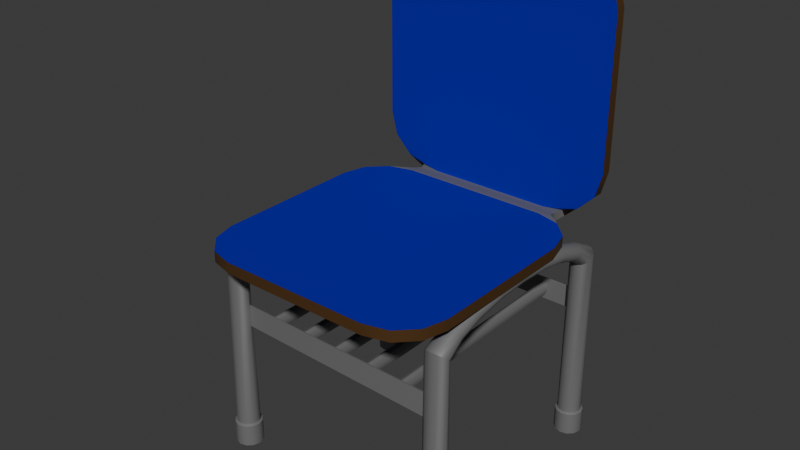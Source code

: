 # Source: silla_blender.blend  (saved by Blender 4.2.66; exported with 4.5.12 LTS)
import bpy
from mathutils import Matrix  # noqa: F401  (used for matrix-valued properties, if any)

bpy.ops.wm.read_factory_settings(use_empty=True)
scene = bpy.context.scene
scene.name = 'Scene'

# ---- collections
col_collection = bpy.data.collections.new('Collection'); scene.collection.children.link(col_collection)

# ---- materials (node trees are filled in below, after node groups)
mat_metal = bpy.data.materials.new('Metal')
mat_madera_pintada = bpy.data.materials.new('Madera pintada')
mat_madera = bpy.data.materials.new('Madera')

# ---- node groups
ng_smooth_by_angle = bpy.data.node_groups.new('Smooth by Angle', 'GeometryNodeTree')
_s = ng_smooth_by_angle.interface.new_socket(name='Mesh', in_out='OUTPUT', socket_type='NodeSocketGeometry')
_s = ng_smooth_by_angle.interface.new_socket(name='Mesh', in_out='INPUT', socket_type='NodeSocketGeometry')
_s = ng_smooth_by_angle.interface.new_socket(name='Angle', in_out='INPUT', socket_type='NodeSocketFloat')
_s.subtype = 'ANGLE'
_s.default_value = 0.5236
_s.min_value = 0.0
_s.max_value = 3.142
_s.description = 'Maximum face angle for smooth edges'
_s = ng_smooth_by_angle.interface.new_socket(name='Ignore Sharpness', in_out='INPUT', socket_type='NodeSocketBool')
_s.force_non_field = True
ng_smooth_by_angle.description = 'Set the sharpness of mesh edges based on the angle between the neighboring faces'
ng_smooth_by_angle.is_modifier = True
_N = ng_smooth_by_angle.nodes; _L = ng_smooth_by_angle.links
n0 = _N.new('GeometryNodeSetShadeSmooth'); n0.name = 'Set Shade Smooth'; n0.location = (120, -80)
n0.domain = 'EDGE'
n1 = _N.new('GeometryNodeSetShadeSmooth'); n1.name = 'Set Shade Smooth.001'; n1.location = (300, -80)
n2 = _N.new('NodeGroupOutput'); n2.name = 'Group Output'; n2.location = (480, -80)
n3 = _N.new('GeometryNodeInputMeshEdgeAngle'); n3.name = 'Edge Angle'; n3.location = (-440, -240)
n4 = _N.new('NodeGroupInput'); n4.name = 'Group Input'; n4.location = (-80, -80)
n5 = _N.new('GeometryNodeInputEdgeSmooth'); n5.name = 'Is Edge Smooth'; n5.location = (-260, -120)
n6 = _N.new('GeometryNodeInputShadeSmooth'); n6.name = 'Is Shade Smooth'; n6.location = (-440, -397)
n7 = _N.new('FunctionNodeCompare'); n7.name = 'Compare'; n7.location = (-260, -260)
n7.operation = 'LESS_EQUAL'
n7.inputs[6].default_value = (0.0, 0.0, 0.0, 0.0)
n7.inputs[7].default_value = (0.0, 0.0, 0.0, 0.0)
n8 = _N.new('FunctionNodeBooleanMath'); n8.name = 'Boolean Math.001'; n8.location = (-80, -260)
n9 = _N.new('NodeGroupInput'); n9.name = 'Group Input.001'; n9.location = (-440, -329)
n10 = _N.new('NodeGroupInput'); n10.name = 'Group Input.002'; n10.location = (-259, -189)
n11 = _N.new('FunctionNodeBooleanMath'); n11.name = 'Boolean Math'; n11.location = (-80, -149)
n11.operation = 'OR'
n12 = _N.new('FunctionNodeBooleanMath'); n12.name = 'Boolean Math.002'; n12.location = (-260, -380)
n12.operation = 'OR'
n13 = _N.new('NodeGroupInput'); n13.name = 'Group Input.003'; n13.location = (-440, -460)
_L.new(n3.outputs[0], n7.inputs[0])
_L.new(n1.outputs[0], n2.inputs[0])
_L.new(n9.outputs[1], n7.inputs[1])
_L.new(n7.outputs[0], n8.inputs[0])
_L.new(n4.outputs[0], n0.inputs[0])
_L.new(n0.outputs[0], n1.inputs[0])
_L.new(n8.outputs[0], n0.inputs[2])
_L.new(n10.outputs[2], n11.inputs[1])
_L.new(n5.outputs[0], n11.inputs[0])
_L.new(n11.outputs[0], n0.inputs[1])
_L.new(n13.outputs[2], n12.inputs[1])
_L.new(n6.outputs[0], n12.inputs[0])
_L.new(n12.outputs[0], n8.inputs[1])
n2.is_active_output = True

# ---- material node trees
mat_metal.use_nodes = True; mat_metal.node_tree.nodes.clear()
_N = mat_metal.node_tree.nodes; _L = mat_metal.node_tree.links
n0 = _N.new('ShaderNodeBsdfPrincipled'); n0.name = 'Principled BSDF'; n0.location = (10, 300)
n0.inputs[0].default_value = (0.2301, 0.2301, 0.2301, 1.0)
n0.inputs[1].default_value = 0.3333
n1 = _N.new('ShaderNodeOutputMaterial'); n1.name = 'Material Output'; n1.location = (300, 300)
_L.new(n0.outputs[0], n1.inputs[0])
n1.is_active_output = True
mat_madera_pintada.use_nodes = True; mat_madera_pintada.node_tree.nodes.clear()
_N = mat_madera_pintada.node_tree.nodes; _L = mat_madera_pintada.node_tree.links
n0 = _N.new('ShaderNodeBsdfPrincipled'); n0.name = 'Principled BSDF'; n0.location = (10, 300)
n0.inputs[0].default_value = (0.004665, 0.002981, 0.3771, 1.0)
n1 = _N.new('ShaderNodeOutputMaterial'); n1.name = 'Material Output'; n1.location = (300, 300)
_L.new(n0.outputs[0], n1.inputs[0])
n1.is_active_output = True
mat_madera.use_nodes = True; mat_madera.node_tree.nodes.clear()
_N = mat_madera.node_tree.nodes; _L = mat_madera.node_tree.links
n0 = _N.new('ShaderNodeBsdfPrincipled'); n0.name = 'Principled BSDF'; n0.location = (10, 300)
n0.inputs[0].default_value = (0.07666, 0.03464, 0.008416, 1.0)
n1 = _N.new('ShaderNodeOutputMaterial'); n1.name = 'Material Output'; n1.location = (300, 300)
_L.new(n0.outputs[0], n1.inputs[0])
n1.is_active_output = True

# ---- world
world_world = bpy.data.worlds.new('World'); scene.world = world_world
world_world.use_nodes = True; world_world.node_tree.nodes.clear()
_N = world_world.node_tree.nodes; _L = world_world.node_tree.links
n0 = _N.new('ShaderNodeOutputWorld'); n0.name = 'World Output'; n0.location = (300, 300)
n1 = _N.new('ShaderNodeBackground'); n1.name = 'Background'; n1.location = (10, 300)
n1.inputs[0].default_value = (0.05088, 0.05088, 0.05088, 1.0)
_L.new(n1.outputs[0], n0.inputs[0])
n0.is_active_output = True
world_world.color = (0.05088, 0.05088, 0.05088)
world_world.sun_shadow_jitter_overblur = 0.0

# ---- meshes
me_cube_001 = bpy.data.meshes.new('Cube.001')
me_cube_001.from_pydata([(0.7133, -2.155, 9.226), (0.1118, -2.155, 9.828), (1.535, -2.155, 9.006), (-0.1084, -2.155, 10.65), (0.1118, -1.78, 9.828), (0.7133, -1.78, 9.226), (-0.1084, -1.78, 10.65), (1.535, -1.78, 9.006), (1.535, -11.54, 8.791), (-0.1084, -9.893, 8.791), (0.7133, -11.32, 8.791), (0.1118, -10.71, 8.791), (-0.1084, -9.893, 9.167), (1.535, -11.54, 9.167), (0.1118, -10.71, 9.167), (0.7133, -11.32, 9.167), (-0.1084, -4.721, 8.791), (1.535, -3.077, 8.791), (0.1118, -3.899, 8.791), (0.7133, -3.298, 8.791), (1.535, -3.077, 9.167), (-0.1084, -4.721, 9.167), (0.7133, -3.298, 9.167), (0.1118, -3.899, 9.167), (8.35, -9.893, 8.791), (6.707, -11.54, 8.791), (8.13, -10.71, 8.791), (7.529, -11.32, 8.791), (6.707, -11.54, 9.167), (8.35, -9.893, 9.167), (7.529, -11.32, 9.167), (8.13, -10.71, 9.167), (6.707, -3.077, 8.791), (8.35, -4.721, 8.791), (7.529, -3.298, 8.791), (8.13, -3.899, 8.791), (8.35, -4.721, 9.167), (6.707, -3.077, 9.167), (8.13, -3.899, 9.167), (7.529, -3.298, 9.167), (-0.1084, -1.78, 15.82), (1.535, -1.78, 17.46), (0.1118, -1.78, 16.64), (0.7133, -1.78, 17.24), (1.535, -2.155, 17.46), (-0.1084, -2.155, 15.82), (0.7133, -2.155, 17.24), (0.1118, -2.155, 16.64), (8.35, -1.78, 10.65), (6.707, -1.78, 9.006), (8.13, -1.78, 9.828), (7.529, -1.78, 9.226), (6.707, -2.155, 9.006), (8.35, -2.155, 10.65), (7.529, -2.155, 9.226), (8.13, -2.155, 9.828), (6.707, -1.78, 17.46), (8.35, -1.78, 15.82), (7.529, -1.78, 17.24), (8.13, -1.78, 16.64), (8.35, -2.155, 15.82), (6.707, -2.155, 17.46), (8.13, -2.155, 16.64), (7.529, -2.155, 17.24), (1.961, -2.004, 8.676), (2.026, -2.369, 8.668), (1.961, -2.736, 8.76), (6.281, -2.004, 8.676), (6.215, -2.369, 8.668), (6.281, -2.736, 8.76), (6.968, -1.926, 8.725), (6.881, -2.369, 8.668), (6.968, -2.826, 8.779), (6.968, -2.093, 8.99), (6.881, -2.328, 8.969), (6.968, -2.761, 9.086), (6.281, -2.171, 8.941), (6.215, -2.328, 8.969), (6.281, -2.671, 9.067), (1.961, -2.171, 8.941), (2.026, -2.328, 8.969), (1.961, -2.671, 9.067), (1.274, -2.093, 8.99), (1.361, -2.328, 8.969), (1.274, -2.761, 9.086), (1.274, -2.826, 8.779), (1.361, -2.369, 8.668), (1.274, -1.926, 8.725), (0.0, -1.894, 1.078), (0.0, -1.894, 1.864), (0.2371, -1.957, 1.078), (0.2371, -1.957, 1.864), (0.4107, -2.131, 1.078), (0.4107, -2.131, 1.864), (0.4743, -2.368, 1.078), (0.4743, -2.368, 1.864), (0.4107, -2.605, 1.078), (0.4107, -2.605, 1.864), (0.2371, -2.779, 1.078), (0.2371, -2.779, 1.864), (0.0, -2.842, 1.078), (0.0, -2.842, 1.864), (-0.2371, -2.779, 1.078), (-0.2371, -2.779, 1.864), (-0.4107, -2.605, 1.078), (-0.4107, -2.605, 1.864), (-0.4743, -2.368, 1.078), (-0.4743, -2.368, 1.864), (-0.4107, -2.131, 1.078), (-0.4107, -2.131, 1.864), (-0.2371, -1.957, 1.078), (-0.2371, -1.957, 1.864), (0.1992, -2.023, 1.898), (0.0, -1.97, 1.898), (0.3587, -2.218, 5.699), (0.3846, -2.324, 5.699), (0.3449, -2.567, 1.898), (0.1992, -2.713, 1.898), (0.0, -2.766, 1.898), (-0.1992, -2.713, 1.898), (-0.3449, -2.567, 1.898), (-0.3983, -2.368, 1.898), (-0.3449, -2.169, 1.898), (-0.1992, -2.023, 1.898), (0.1992, -2.124, 8.042), (0.0, -2.086, 8.073), (0.3586, -2.266, 6.46), (0.3846, -2.324, 6.452), (0.3449, -2.509, 7.723), (0.1992, -2.612, 7.637), (0.0, -2.65, 7.606), (-0.1992, -2.612, 7.637), (-0.3449, -2.509, 7.723), (-0.3983, -2.368, 7.84), (-0.3449, -2.227, 7.956), (-0.1992, -2.124, 8.042), (0.0, -9.379, 1.078), (0.0, -9.379, 1.864), (0.2371, -9.443, 1.078), (0.2371, -9.443, 1.864), (0.4107, -9.617, 1.078), (0.4107, -9.617, 1.864), (0.4743, -9.854, 1.078), (0.4743, -9.854, 1.864), (0.4107, -10.09, 1.078), (0.4107, -10.09, 1.864), (0.2371, -10.26, 1.078), (0.2371, -10.26, 1.864), (0.0, -10.33, 1.078), (0.0, -10.33, 1.864), (-0.2371, -10.26, 1.078), (-0.2371, -10.26, 1.864), (-0.4107, -10.09, 1.078), (-0.4107, -10.09, 1.864), (-0.4743, -9.854, 1.078), (-0.4743, -9.854, 1.864), (-0.4107, -9.617, 1.078), (-0.4107, -9.617, 1.864), (-0.2371, -9.443, 1.078), (-0.2371, -9.443, 1.864), (0.1992, -9.509, 1.898), (0.0, -9.455, 1.898), (0.3589, -9.699, 5.688), (0.3843, -9.809, 5.688), (0.3449, -10.05, 1.898), (0.1992, -10.2, 1.898), (0.0, -10.25, 1.898), (-0.1992, -10.2, 1.898), (-0.3449, -10.05, 1.898), (-0.3983, -9.854, 1.898), (-0.3449, -9.654, 1.898), (-0.1992, -9.509, 1.898), (0.1992, -9.61, 7.637), (0.0, -9.572, 7.606), (0.3588, -9.757, 6.448), (0.3845, -9.809, 6.454), (0.3449, -9.994, 7.956), (0.1992, -10.1, 8.042), (0.0, -10.14, 8.073), (-0.1992, -10.1, 8.042), (-0.3449, -9.994, 7.956), (-0.3983, -9.854, 7.84), (-0.3449, -9.713, 7.723), (-0.1992, -9.61, 7.637), (-4.768e-07, -2.876, 8.48), (-4.768e-07, -3.846, 8.764), (-4.768e-07, -4.945, 8.93), (-4.768e-07, -6.111, 8.985), (-4.768e-07, -7.277, 8.93), (0.0, -8.376, 8.764), (0.0, -9.345, 8.48), (-0.1741, -2.898, 8.445), (-0.1664, -3.858, 8.728), (-0.1625, -4.95, 8.894), (-0.1613, -6.111, 8.949), (-0.1625, -7.271, 8.894), (-0.1664, -8.364, 8.728), (-0.1741, -9.324, 8.445), (-0.3016, -2.957, 8.352), (-0.2882, -3.89, 8.631), (-0.2815, -4.965, 8.796), (-0.2794, -6.111, 8.851), (-0.2815, -7.257, 8.796), (-0.2882, -8.331, 8.631), (-0.3016, -9.265, 8.352), (-0.3483, -3.037, 8.224), (-0.3328, -3.935, 8.498), (-0.325, -4.985, 8.662), (-0.3226, -6.111, 8.717), (-0.325, -7.237, 8.662), (-0.3328, -8.287, 8.498), (-0.3483, -9.185, 8.224), (-0.3016, -3.117, 8.095), (-0.2882, -3.979, 8.365), (-0.2815, -5.005, 8.529), (-0.2794, -6.111, 8.583), (-0.2815, -7.217, 8.529), (-0.2882, -8.243, 8.365), (-0.3016, -9.104, 8.095), (-0.1741, -3.176, 8.002), (-0.1664, -4.012, 8.268), (-0.1625, -5.019, 8.431), (-0.1613, -6.111, 8.486), (-0.1625, -7.203, 8.431), (-0.1664, -8.21, 8.268), (-0.1741, -9.046, 8.002), (0.0, -3.198, 7.967), (-4.768e-07, -4.023, 8.232), (-4.768e-07, -5.024, 8.395), (-4.768e-07, -6.111, 8.45), (0.0, -7.197, 8.395), (0.0, -8.198, 8.232), (0.0, -9.024, 7.967), (0.1741, -3.176, 8.002), (0.1664, -4.012, 8.268), (0.1625, -5.019, 8.431), (0.1613, -6.111, 8.486), (0.1625, -7.203, 8.431), (0.1664, -8.21, 8.268), (0.1741, -9.046, 8.002), (0.3016, -3.117, 8.095), (0.2882, -3.979, 8.365), (0.2815, -5.005, 8.529), (0.2794, -6.111, 8.583), (0.2815, -7.217, 8.529), (0.2882, -8.243, 8.365), (0.3016, -9.104, 8.095), (0.3483, -3.037, 8.224), (0.3328, -3.935, 8.498), (0.325, -4.985, 8.662), (0.3226, -6.111, 8.717), (0.325, -7.237, 8.662), (0.3328, -8.287, 8.498), (0.3483, -9.185, 8.224), (0.3016, -2.957, 8.352), (0.2882, -3.89, 8.631), (0.2815, -4.965, 8.796), (0.2794, -6.111, 8.851), (0.2815, -7.257, 8.796), (0.2882, -8.331, 8.631), (0.3016, -9.265, 8.352), (0.1741, -9.324, 8.445), (0.1664, -8.364, 8.728), (0.1625, -7.271, 8.894), (0.1613, -6.111, 8.949), (0.1625, -4.95, 8.894), (0.1664, -3.858, 8.728), (0.1741, -2.898, 8.445), (7.973, -1.894, 1.078), (7.973, -1.894, 1.864), (8.21, -1.957, 1.078), (8.21, -1.957, 1.864), (8.384, -2.131, 1.078), (8.384, -2.131, 1.864), (8.447, -2.368, 1.078), (8.447, -2.368, 1.864), (8.384, -2.605, 1.078), (8.384, -2.605, 1.864), (8.21, -2.779, 1.078), (8.21, -2.779, 1.864), (7.973, -2.842, 1.078), (7.973, -2.842, 1.864), (7.736, -2.779, 1.078), (7.736, -2.779, 1.864), (7.562, -2.605, 1.078), (7.562, -2.605, 1.864), (7.499, -2.368, 1.078), (7.499, -2.368, 1.864), (7.562, -2.131, 1.078), (7.562, -2.131, 1.864), (7.736, -1.957, 1.078), (7.736, -1.957, 1.864), (8.172, -2.023, 1.898), (7.973, -1.97, 1.898), (8.318, -2.169, 1.898), (8.371, -2.368, 1.898), (8.318, -2.567, 1.898), (8.172, -2.713, 1.898), (7.973, -2.766, 1.898), (7.774, -2.713, 1.898), (7.628, -2.567, 1.898), (7.588, -2.325, 5.7), (7.614, -2.217, 5.7), (7.774, -2.023, 1.898), (8.172, -2.124, 8.042), (7.973, -2.086, 8.073), (8.318, -2.227, 7.956), (8.371, -2.368, 7.84), (8.318, -2.509, 7.723), (8.172, -2.612, 7.637), (7.973, -2.65, 7.606), (7.774, -2.612, 7.637), (7.628, -2.509, 7.723), (7.588, -2.325, 6.459), (7.614, -2.265, 6.466), (7.774, -2.124, 8.042), (7.973, -9.379, 1.078), (7.973, -9.379, 1.864), (8.21, -9.443, 1.078), (8.21, -9.443, 1.864), (8.384, -9.617, 1.078), (8.384, -9.617, 1.864), (8.447, -9.854, 1.078), (8.447, -9.854, 1.864), (8.384, -10.09, 1.078), (8.384, -10.09, 1.864), (8.21, -10.26, 1.078), (8.21, -10.26, 1.864), (7.973, -10.33, 1.078), (7.973, -10.33, 1.864), (7.736, -10.26, 1.078), (7.736, -10.26, 1.864), (7.562, -10.09, 1.078), (7.562, -10.09, 1.864), (7.499, -9.854, 1.078), (7.499, -9.854, 1.864), (7.562, -9.617, 1.078), (7.562, -9.617, 1.864), (7.736, -9.443, 1.078), (7.736, -9.443, 1.864), (8.172, -9.509, 1.898), (7.973, -9.455, 1.898), (8.318, -9.654, 1.898), (8.371, -9.854, 1.898), (8.318, -10.05, 1.898), (8.172, -10.2, 1.898), (7.973, -10.25, 1.898), (7.774, -10.2, 1.898), (7.614, -10.01, 5.688), (7.588, -9.898, 5.688), (7.628, -9.654, 1.898), (7.774, -9.509, 1.898), (8.172, -9.61, 7.637), (7.973, -9.572, 7.606), (8.318, -9.713, 7.723), (8.371, -9.854, 7.84), (8.318, -9.994, 7.956), (8.172, -10.1, 8.042), (7.973, -10.14, 8.073), (7.774, -10.1, 8.042), (7.614, -9.951, 6.47), (7.588, -9.898, 6.464), (7.628, -9.713, 7.723), (7.774, -9.61, 7.637), (7.973, -2.876, 8.48), (7.973, -3.846, 8.764), (7.973, -4.945, 8.93), (7.973, -6.111, 8.985), (7.973, -7.277, 8.93), (7.973, -8.376, 8.764), (7.973, -9.345, 8.48), (7.799, -2.898, 8.445), (7.806, -3.858, 8.728), (7.81, -4.95, 8.894), (7.811, -6.111, 8.949), (7.81, -7.271, 8.894), (7.806, -8.364, 8.728), (7.799, -9.324, 8.445), (7.671, -2.957, 8.352), (7.685, -3.89, 8.631), (7.691, -4.965, 8.796), (7.693, -6.111, 8.851), (7.691, -7.257, 8.796), (7.685, -8.331, 8.631), (7.671, -9.265, 8.352), (7.625, -3.037, 8.224), (7.64, -3.935, 8.498), (7.648, -4.985, 8.662), (7.65, -6.111, 8.717), (7.648, -7.237, 8.662), (7.64, -8.287, 8.498), (7.625, -9.185, 8.224), (7.671, -3.117, 8.095), (7.685, -3.979, 8.365), (7.691, -5.005, 8.529), (7.693, -6.111, 8.583), (7.691, -7.217, 8.529), (7.685, -8.243, 8.365), (7.671, -9.104, 8.095), (7.799, -3.176, 8.002), (7.806, -4.012, 8.268), (7.81, -5.019, 8.431), (7.811, -6.111, 8.486), (7.81, -7.203, 8.431), (7.806, -8.21, 8.268), (7.799, -9.046, 8.002), (7.973, -3.198, 7.967), (7.973, -4.023, 8.232), (7.973, -5.024, 8.395), (7.973, -6.111, 8.45), (7.973, -7.197, 8.395), (7.973, -8.198, 8.232), (7.973, -9.024, 7.967), (8.147, -3.176, 8.002), (8.139, -4.012, 8.268), (8.135, -5.019, 8.431), (8.134, -6.111, 8.486), (8.135, -7.203, 8.431), (8.139, -8.21, 8.268), (8.147, -9.046, 8.002), (8.274, -3.117, 8.095), (8.261, -3.979, 8.365), (8.254, -5.005, 8.529), (8.252, -6.111, 8.583), (8.254, -7.217, 8.529), (8.261, -8.243, 8.365), (8.274, -9.104, 8.095), (8.321, -3.037, 8.224), (8.306, -3.935, 8.498), (8.298, -4.985, 8.662), (8.295, -6.111, 8.717), (8.298, -7.237, 8.662), (8.306, -8.287, 8.498), (8.321, -9.185, 8.224), (8.274, -2.957, 8.352), (8.261, -3.89, 8.631), (8.254, -4.965, 8.796), (8.252, -6.111, 8.851), (8.254, -7.257, 8.796), (8.261, -8.331, 8.631), (8.274, -9.265, 8.352), (8.147, -9.324, 8.445), (8.139, -8.364, 8.728), (8.135, -7.271, 8.894), (8.134, -6.111, 8.949), (8.135, -4.95, 8.894), (8.139, -3.858, 8.728), (8.147, -2.898, 8.445), (0.3226, -6.111, 8.717), (0.325, -7.237, 8.662), (0.2794, -6.111, 8.851), (0.2815, -7.257, 8.796), (7.706, -6.095, 8.584), (7.708, -7.201, 8.529), (7.749, -6.095, 8.718), (7.752, -7.221, 8.663), (7.749, -6.095, 8.718), (7.752, -7.221, 8.663), (7.706, -6.095, 8.852), (7.708, -7.241, 8.797), (0.2815, -5.005, 8.529), (0.2794, -6.111, 8.583), (0.325, -4.985, 8.662), (0.3226, -6.111, 8.717), (7.969, -5.001, 8.663), (7.966, -6.127, 8.718), (7.925, -4.981, 8.797), (7.923, -6.127, 8.852), (7.925, -5.021, 8.529), (7.923, -6.127, 8.584), (7.969, -5.001, 8.663), (7.966, -6.127, 8.718), (7.82, -7.164, 8.537), (7.826, -8.189, 8.374), (7.863, -7.184, 8.671), (7.871, -8.234, 8.507), (7.82, -7.204, 8.805), (7.826, -8.278, 8.64), (0.3983, -9.854, 1.898), (0.3449, -9.654, 1.898), (0.3983, -9.854, 7.84), (0.3449, -9.713, 7.723), (7.574, -9.854, 1.898), (7.628, -10.05, 1.898), (7.574, -9.854, 7.84), (7.628, -9.994, 7.956), (0.3983, -2.368, 1.898), (0.3449, -2.169, 1.898), (0.3983, -2.368, 7.84), (0.3449, -2.227, 7.956), (7.628, -2.169, 1.898), (7.574, -2.368, 1.898), (7.628, -2.227, 7.956), (7.574, -2.368, 7.84), (6.955, -2.265, 6.466), (6.295, -2.265, 6.465), (5.635, -2.265, 6.465), (4.976, -2.265, 6.464), (4.316, -2.265, 6.463), (3.657, -2.265, 6.463), (2.997, -2.265, 6.462), (2.337, -2.265, 6.461), (1.678, -2.265, 6.461), (1.018, -2.266, 6.46), (6.955, -2.217, 5.7), (6.295, -2.217, 5.7), (5.635, -2.217, 5.7), (4.976, -2.217, 5.7), (4.316, -2.217, 5.699), (3.657, -2.217, 5.699), (2.997, -2.217, 5.699), (2.337, -2.217, 5.699), (1.678, -2.217, 5.699), (1.018, -2.218, 5.699), (1.042, -9.827, 5.688), (1.699, -9.846, 5.688), (2.356, -9.864, 5.688), (3.013, -9.882, 5.688), (3.671, -9.9, 5.688), (4.328, -9.918, 5.688), (4.985, -9.936, 5.688), (5.642, -9.954, 5.688), (6.299, -9.972, 5.688), (6.957, -9.99, 5.688), (6.957, -9.938, 6.468), (6.3, -9.925, 6.467), (5.642, -9.912, 6.465), (4.985, -9.899, 6.464), (4.328, -9.887, 6.463), (3.671, -9.874, 6.461), (3.013, -9.861, 6.46), (2.356, -9.848, 6.458), (1.699, -9.835, 6.457), (1.042, -9.822, 6.456), (1.039, -2.324, 5.699), (1.694, -2.324, 5.699), (2.349, -2.324, 5.699), (3.004, -2.324, 5.699), (3.659, -2.325, 5.699), (4.314, -2.325, 5.699), (4.969, -2.325, 5.7), (5.624, -2.325, 5.7), (6.278, -2.325, 5.7), (6.933, -2.325, 5.7), (6.933, -2.325, 6.458), (6.278, -2.325, 6.457), (5.623, -2.325, 6.457), (4.969, -2.325, 6.456), (4.314, -2.325, 6.456), (3.659, -2.325, 6.455), (3.004, -2.324, 6.454), (2.349, -2.324, 6.454), (1.694, -2.324, 6.453), (1.039, -2.324, 6.453), (6.931, -9.885, 6.462), (6.274, -9.872, 6.461), (5.617, -9.859, 6.459), (4.959, -9.847, 6.458), (4.302, -9.834, 6.457), (3.645, -9.821, 6.455), (2.988, -9.808, 6.454), (2.331, -9.795, 6.452), (1.673, -9.783, 6.451), (1.016, -9.77, 6.45), (6.931, -9.88, 5.688), (6.274, -9.862, 5.688), (5.617, -9.844, 5.688), (4.96, -9.826, 5.688), (4.302, -9.808, 5.688), (3.645, -9.789, 5.688), (2.988, -9.771, 5.688), (2.331, -9.753, 5.688), (1.673, -9.735, 5.688), (1.016, -9.717, 5.688), (1.373, -2.324, 5.846), (1.216, -2.324, 6.002), (1.095, -2.324, 5.746), (1.262, -2.324, 5.891), (1.518, -2.324, 6.002), (1.361, -2.324, 5.846), (1.639, -2.324, 5.746), (1.472, -2.324, 5.891), (2.682, -2.324, 5.846), (2.526, -2.324, 6.002), (2.405, -2.324, 5.746), (2.572, -2.324, 5.892), (2.828, -2.324, 6.002), (2.671, -2.324, 5.846), (2.948, -2.324, 5.746), (2.782, -2.324, 5.892), (3.992, -2.325, 5.846), (3.835, -2.325, 6.002), (3.715, -2.325, 5.746), (3.881, -2.325, 5.892), (4.137, -2.325, 6.003), (3.981, -2.325, 5.846), (4.258, -2.325, 5.746), (4.091, -2.325, 5.892), (5.302, -2.325, 5.846), (5.145, -2.325, 6.003), (5.024, -2.325, 5.746), (5.191, -2.325, 5.892), (5.447, -2.325, 6.003), (5.29, -2.325, 5.846), (5.568, -2.325, 5.746), (5.401, -2.325, 5.892), (6.612, -2.325, 5.846), (6.455, -2.325, 6.003), (6.334, -2.325, 5.746), (6.501, -2.325, 5.892), (6.757, -2.325, 6.003), (6.6, -2.325, 5.846), (6.877, -2.325, 5.746), (6.711, -2.325, 5.892), (6.6, -2.325, 6.312), (6.757, -2.325, 6.155), (6.877, -2.325, 6.412), (6.711, -2.325, 6.266), (6.455, -2.325, 6.155), (6.612, -2.325, 6.312), (6.334, -2.325, 6.411), (6.501, -2.325, 6.266), (5.29, -2.325, 6.31), (5.447, -2.325, 6.154), (5.568, -2.325, 6.411), (5.401, -2.325, 6.264), (5.145, -2.325, 6.153), (5.302, -2.325, 6.31), (5.024, -2.325, 6.41), (5.191, -2.325, 6.264), (3.981, -2.325, 6.309), (4.137, -2.325, 6.152), (4.258, -2.325, 6.409), (4.091, -2.325, 6.263), (3.835, -2.325, 6.152), (3.992, -2.325, 6.309), (3.715, -2.325, 6.409), (3.881, -2.325, 6.263), (2.671, -2.324, 6.308), (2.828, -2.324, 6.151), (2.948, -2.324, 6.408), (2.782, -2.324, 6.262), (2.526, -2.324, 6.151), (2.682, -2.324, 6.308), (2.405, -2.324, 6.408), (2.572, -2.324, 6.262), (1.361, -2.324, 6.307), (1.518, -2.324, 6.15), (1.638, -2.324, 6.407), (1.472, -2.324, 6.261), (1.216, -2.324, 6.15), (1.373, -2.324, 6.307), (1.095, -2.324, 6.406), (1.262, -2.324, 6.261), (6.755, -9.879, 6.159), (6.598, -9.877, 6.315), (6.875, -9.883, 6.416), (6.709, -9.879, 6.27), (6.607, -9.877, 6.315), (6.45, -9.872, 6.158), (6.33, -9.873, 6.415), (6.496, -9.875, 6.269), (5.44, -9.849, 6.156), (5.284, -9.849, 6.312), (5.561, -9.857, 6.413), (5.394, -9.85, 6.267), (5.293, -9.85, 6.312), (5.136, -9.843, 6.155), (5.015, -9.847, 6.412), (5.182, -9.847, 6.266), (4.126, -9.819, 6.153), (3.969, -9.822, 6.31), (4.246, -9.831, 6.41), (4.08, -9.822, 6.264), (3.978, -9.822, 6.31), (3.821, -9.813, 6.153), (3.701, -9.821, 6.409), (3.867, -9.818, 6.264), (2.811, -9.789, 6.151), (2.655, -9.794, 6.307), (2.932, -9.804, 6.407), (2.765, -9.794, 6.261), (2.664, -9.794, 6.307), (2.507, -9.783, 6.15), (2.386, -9.794, 6.406), (2.553, -9.79, 6.261), (1.497, -9.759, 6.148), (1.34, -9.766, 6.304), (1.617, -9.778, 6.405), (1.451, -9.765, 6.259), (1.349, -9.767, 6.304), (1.193, -9.753, 6.147), (1.072, -9.768, 6.404), (1.238, -9.762, 6.258), (6.598, -9.872, 5.835), (6.755, -9.878, 5.991), (6.875, -9.879, 5.735), (6.709, -9.876, 5.881), (6.45, -9.87, 5.991), (6.607, -9.872, 5.835), (6.33, -9.864, 5.735), (6.496, -9.87, 5.881), (5.284, -9.838, 5.835), (5.44, -9.846, 5.991), (5.561, -9.843, 5.735), (5.394, -9.842, 5.881), (5.136, -9.838, 5.991), (5.293, -9.838, 5.835), (5.015, -9.828, 5.735), (5.182, -9.836, 5.881), (3.969, -9.804, 5.835), (4.126, -9.814, 5.991), (4.247, -9.808, 5.735), (4.08, -9.809, 5.881), (3.821, -9.806, 5.991), (3.978, -9.804, 5.835), (3.701, -9.793, 5.735), (3.867, -9.803, 5.881), (2.655, -9.77, 5.835), (2.811, -9.782, 5.991), (2.932, -9.772, 5.735), (2.765, -9.775, 5.881), (2.507, -9.774, 5.991), (2.664, -9.77, 5.835), (2.386, -9.757, 5.735), (2.553, -9.769, 5.881), (1.34, -9.736, 5.835), (1.497, -9.75, 5.991), (1.618, -9.737, 5.735), (1.451, -9.742, 5.88), (1.193, -9.742, 5.991), (1.349, -9.736, 5.835), (1.072, -9.722, 5.735), (1.238, -9.736, 5.88)], [], [(25, 28, 13, 8), (33, 36, 29, 24), (34, 32, 69, 72), (36, 38, 39, 37, 20, 22, 23, 21, 12, 14, 15, 13, 28, 30, 31, 29), (9, 12, 21, 16), (39, 34, 72, 75), (8, 13, 15, 10), (10, 15, 14, 11), (11, 14, 12, 9), (37, 39, 75, 78), (22, 19, 18, 23), (23, 18, 16, 21), (36, 33, 35, 38), (38, 35, 34, 39), (20, 37, 78, 81), (28, 25, 27, 30), (30, 27, 26, 31), (31, 26, 24, 29), (16, 18, 19, 17, 32, 34, 35, 33, 24, 26, 27, 25, 8, 10, 11, 9), (57, 60, 53, 48), (60, 62, 63, 61, 44, 46, 47, 45, 3, 1, 0, 2, 52, 54, 55, 53), (6, 3, 45, 40), (41, 44, 61, 56), (22, 20, 81, 84), (5, 0, 1, 4), (4, 1, 3, 6), (44, 41, 43, 46), (46, 43, 42, 47), (47, 42, 40, 45), (60, 57, 59, 62), (62, 59, 58, 63), (63, 58, 56, 61), (19, 22, 84, 85), (54, 51, 50, 55), (55, 50, 48, 53), (40, 42, 43, 41, 56, 58, 59, 57, 48, 50, 51, 49, 7, 5, 4, 6), (32, 17, 66, 69), (17, 19, 85, 66), (69, 66, 65, 68), (68, 65, 64, 67), (67, 64, 7, 49), (72, 69, 68, 71), (71, 68, 67, 70), (70, 67, 49, 51), (75, 72, 71, 74), (74, 71, 70, 73), (73, 70, 51, 54), (78, 75, 74, 77), (77, 74, 73, 76), (76, 73, 54, 52), (81, 78, 77, 80), (80, 77, 76, 79), (79, 76, 52, 2), (84, 81, 80, 83), (83, 80, 79, 82), (82, 79, 2, 0), (85, 84, 83, 86), (86, 83, 82, 87), (87, 82, 0, 5), (66, 85, 86, 65), (65, 86, 87, 64), (64, 87, 5, 7), (88, 89, 91, 90), (90, 91, 93, 92), (92, 93, 95, 94), (94, 95, 97, 96), (96, 97, 99, 98), (98, 99, 101, 100), (100, 101, 103, 102), (102, 103, 105, 104), (104, 105, 107, 106), (106, 107, 109, 108), (99, 97, 116, 117), (108, 109, 111, 110), (110, 111, 89, 88), (88, 90, 92, 94, 96, 98, 100, 102, 104, 106, 108, 110), (118, 117, 129, 130), (97, 95, 486, 116), (89, 111, 123, 113), (91, 89, 113, 112), (95, 93, 487, 486), (111, 109, 122, 123), (93, 91, 112, 487), (109, 107, 121, 122), (107, 105, 120, 121), (105, 103, 119, 120), (103, 101, 118, 119), (101, 99, 117, 118), (176, 480, 253, 260), (553, 503, 126, 127), (122, 121, 133, 134), (119, 118, 130, 131), (116, 486, 488, 128), (123, 122, 134, 135), (112, 113, 125, 124), (120, 119, 131, 132), (117, 116, 128, 129), (113, 123, 135, 125), (487, 112, 124, 489), (121, 120, 132, 133), (136, 137, 139, 138), (138, 139, 141, 140), (140, 141, 143, 142), (142, 143, 145, 144), (144, 145, 147, 146), (146, 147, 149, 148), (148, 149, 151, 150), (150, 151, 153, 152), (152, 153, 155, 154), (154, 155, 157, 156), (147, 145, 164, 165), (156, 157, 159, 158), (158, 159, 137, 136), (136, 138, 140, 142, 144, 146, 148, 150, 152, 154, 156, 158), (166, 165, 177, 178), (145, 143, 478, 164), (137, 159, 171, 161), (139, 137, 161, 160), (143, 141, 479, 478), (159, 157, 170, 171), (141, 139, 160, 479), (157, 155, 169, 170), (155, 153, 168, 169), (153, 151, 167, 168), (151, 149, 166, 167), (149, 147, 165, 166), (177, 176, 260, 261), (533, 563, 174, 175), (170, 169, 181, 182), (167, 166, 178, 179), (164, 478, 480, 176), (171, 170, 182, 183), (160, 161, 173, 172), (168, 167, 179, 180), (165, 164, 176, 177), (161, 171, 183, 173), (479, 160, 172, 481), (169, 168, 180, 181), (480, 481, 246, 253), (481, 172, 239, 246), (172, 173, 232, 239), (173, 183, 225, 232), (183, 182, 218, 225), (182, 181, 211, 218), (181, 180, 204, 211), (180, 179, 197, 204), (179, 178, 190, 197), (178, 177, 261, 190), (197, 190, 189, 196), (196, 189, 188, 195), (195, 188, 187, 194), (194, 187, 186, 193), (193, 186, 185, 192), (192, 185, 184, 191), (191, 184, 125, 135), (204, 197, 196, 203), (203, 196, 195, 202), (202, 195, 194, 201), (201, 194, 193, 200), (200, 193, 192, 199), (199, 192, 191, 198), (198, 191, 135, 134), (211, 204, 203, 210), (210, 203, 202, 209), (209, 202, 201, 208), (208, 201, 200, 207), (207, 200, 199, 206), (206, 199, 198, 205), (205, 198, 134, 133), (218, 211, 210, 217), (217, 210, 209, 216), (216, 209, 208, 215), (215, 208, 207, 214), (214, 207, 206, 213), (213, 206, 205, 212), (212, 205, 133, 132), (225, 218, 217, 224), (224, 217, 216, 223), (223, 216, 215, 222), (222, 215, 214, 221), (221, 214, 213, 220), (220, 213, 212, 219), (219, 212, 132, 131), (232, 225, 224, 231), (231, 224, 223, 230), (230, 223, 222, 229), (229, 222, 221, 228), (228, 221, 220, 227), (227, 220, 219, 226), (226, 219, 131, 130), (239, 232, 231, 238), (238, 231, 230, 237), (237, 230, 229, 236), (236, 229, 228, 235), (235, 228, 227, 234), (234, 227, 226, 233), (233, 226, 130, 129), (246, 239, 238, 245), (245, 238, 237, 244), (244, 237, 236, 243), (243, 236, 235, 242), (242, 235, 234, 241), (241, 234, 233, 240), (240, 233, 129, 128), (253, 246, 245, 252), (252, 245, 473, 475), (451, 449, 457, 459), (242, 249, 462, 460), (249, 242, 241, 248), (248, 241, 240, 247), (247, 240, 128, 488), (260, 253, 252, 259), (258, 259, 477, 476), (250, 257, 450, 448), (257, 250, 465, 467), (256, 249, 248, 255), (255, 248, 247, 254), (254, 247, 488, 489), (261, 260, 259, 262), (262, 259, 258, 263), (263, 258, 257, 264), (264, 257, 256, 265), (265, 256, 255, 266), (266, 255, 254, 267), (267, 254, 489, 124), (190, 261, 262, 189), (189, 262, 263, 188), (188, 263, 264, 187), (187, 264, 265, 186), (186, 265, 266, 185), (185, 266, 267, 184), (184, 267, 124, 125), (268, 269, 271, 270), (270, 271, 273, 272), (272, 273, 275, 274), (274, 275, 277, 276), (276, 277, 279, 278), (278, 279, 281, 280), (280, 281, 283, 282), (282, 283, 285, 284), (284, 285, 287, 286), (286, 287, 289, 288), (279, 277, 296, 297), (288, 289, 291, 290), (290, 291, 269, 268), (268, 270, 272, 274, 276, 278, 280, 282, 284, 286, 288, 290), (298, 297, 309, 310), (277, 275, 295, 296), (269, 291, 303, 293), (271, 269, 293, 292), (275, 273, 294, 295), (291, 289, 490, 303), (273, 271, 292, 294), (289, 287, 491, 490), (287, 285, 300, 491), (285, 283, 299, 300), (283, 281, 298, 299), (281, 279, 297, 298), (356, 355, 433, 440), (295, 294, 306, 307), (534, 553, 127, 115), (299, 298, 310, 311), (296, 295, 307, 308), (303, 490, 492, 315), (292, 293, 305, 304), (300, 299, 311, 312), (297, 296, 308, 309), (293, 303, 315, 305), (294, 292, 304, 306), (491, 300, 312, 493), (316, 317, 319, 318), (318, 319, 321, 320), (320, 321, 323, 322), (322, 323, 325, 324), (324, 325, 327, 326), (326, 327, 329, 328), (328, 329, 331, 330), (330, 331, 333, 332), (332, 333, 335, 334), (334, 335, 337, 336), (327, 325, 344, 345), (336, 337, 339, 338), (338, 339, 317, 316), (316, 318, 320, 322, 324, 326, 328, 330, 332, 334, 336, 338), (346, 345, 357, 358), (325, 323, 343, 344), (317, 339, 351, 341), (319, 317, 341, 340), (323, 321, 342, 343), (339, 337, 350, 351), (321, 319, 340, 342), (337, 335, 482, 350), (335, 333, 483, 482), (333, 331, 347, 483), (331, 329, 346, 347), (329, 327, 345, 346), (357, 356, 440, 441), (343, 342, 354, 355), (350, 482, 484, 362), (347, 346, 358, 359), (344, 343, 355, 356), (351, 350, 362, 363), (340, 341, 353, 352), (483, 347, 359, 485), (345, 344, 356, 357), (341, 351, 363, 353), (342, 340, 352, 354), (514, 533, 175, 163), (355, 354, 426, 433), (354, 352, 419, 426), (352, 353, 412, 419), (353, 363, 405, 412), (363, 362, 398, 405), (362, 484, 391, 398), (484, 485, 384, 391), (485, 359, 377, 384), (359, 358, 370, 377), (358, 357, 441, 370), (377, 370, 369, 376), (376, 369, 368, 375), (375, 368, 367, 374), (374, 367, 366, 373), (373, 366, 365, 372), (372, 365, 364, 371), (371, 364, 305, 315), (384, 377, 376, 383), (383, 376, 375, 382), (382, 375, 374, 381), (381, 374, 373, 380), (380, 373, 372, 379), (379, 372, 371, 378), (378, 371, 315, 492), (391, 384, 383, 390), (390, 383, 382, 389), (389, 382, 381, 388), (388, 381, 380, 387), (387, 380, 379, 386), (386, 379, 378, 385), (385, 378, 492, 493), (398, 391, 390, 397), (397, 390, 389, 396), (396, 389, 388, 395), (395, 388, 387, 394), (394, 387, 386, 393), (393, 386, 385, 392), (392, 385, 493, 312), (405, 398, 397, 404), (404, 397, 396, 403), (403, 396, 395, 402), (402, 395, 394, 401), (401, 394, 393, 400), (400, 393, 392, 399), (399, 392, 312, 311), (412, 405, 404, 411), (411, 404, 403, 410), (410, 403, 402, 409), (409, 402, 401, 408), (408, 401, 400, 407), (407, 400, 399, 406), (406, 399, 311, 310), (419, 412, 411, 418), (418, 411, 410, 417), (417, 410, 409, 416), (416, 409, 408, 415), (415, 408, 407, 414), (414, 407, 406, 413), (413, 406, 310, 309), (426, 419, 418, 425), (425, 418, 417, 424), (424, 417, 416, 423), (423, 416, 415, 422), (422, 415, 414, 421), (421, 414, 413, 420), (420, 413, 309, 308), (433, 426, 425, 432), (432, 425, 424, 431), (431, 424, 423, 430), (430, 423, 422, 429), (429, 422, 421, 428), (428, 421, 420, 427), (427, 420, 308, 307), (440, 433, 432, 439), (439, 432, 431, 438), (438, 431, 430, 437), (437, 430, 429, 436), (436, 429, 428, 435), (435, 428, 427, 434), (434, 427, 307, 306), (441, 440, 439, 442), (442, 439, 438, 443), (443, 438, 437, 444), (444, 437, 436, 445), (445, 436, 435, 446), (446, 435, 434, 447), (447, 434, 306, 304), (370, 441, 442, 369), (369, 442, 443, 368), (368, 443, 444, 367), (367, 444, 445, 366), (366, 445, 446, 365), (365, 446, 447, 364), (364, 447, 304, 305), (244, 243, 452, 453), (251, 250, 448, 449), (257, 258, 451, 450), (258, 251, 449, 451), (455, 453, 452, 454), (459, 457, 456, 458), (250, 251, 455, 454), (449, 448, 456, 457), (251, 244, 453, 455), (448, 450, 458, 456), (450, 451, 459, 458), (243, 250, 454, 452), (256, 257, 467, 466), (243, 242, 460, 461), (249, 250, 463, 462), (250, 243, 461, 463), (467, 465, 464, 466), (471, 469, 468, 470), (463, 461, 469, 471), (461, 460, 468, 469), (249, 256, 466, 464), (460, 462, 470, 468), (462, 463, 471, 470), (250, 249, 464, 465), (475, 473, 472, 474), (477, 475, 474, 476), (259, 252, 475, 477), (244, 251, 474, 472), (251, 258, 476, 474), (245, 244, 472, 473), (162, 163, 478, 479), (175, 174, 481, 480), (174, 162, 479, 481), (163, 175, 480, 478), (348, 349, 482, 483), (361, 360, 485, 484), (349, 361, 484, 482), (360, 348, 483, 485), (563, 573, 162, 174), (573, 514, 163, 162), (114, 115, 486, 487), (127, 126, 489, 488), (126, 114, 487, 489), (115, 127, 488, 486), (301, 302, 490, 491), (314, 313, 493, 492), (313, 301, 491, 493), (302, 314, 492, 490), (503, 513, 114, 126), (513, 534, 115, 114), (302, 301, 543, 504), (504, 543, 542, 505), (505, 542, 541, 506), (506, 541, 540, 507), (507, 540, 539, 508), (508, 539, 538, 509), (509, 538, 537, 510), (510, 537, 536, 511), (511, 536, 535, 512), (512, 535, 534, 513), (314, 302, 504, 494), (494, 504, 505, 495), (495, 505, 506, 496), (496, 506, 507, 497), (497, 507, 508, 498), (498, 508, 509, 499), (499, 509, 510, 500), (500, 510, 511, 501), (501, 511, 512, 502), (502, 512, 513, 503), (301, 313, 544, 543), (628, 627, 622, 624, 546, 547), (542, 545, 546, 541), (636, 635, 630, 632, 548, 549), (540, 547, 548, 539), (644, 643, 638, 640, 550, 551), (538, 549, 550, 537), (652, 651, 646, 648, 552, 553), (536, 551, 552, 535), (656, 655, 658, 660, 555, 554), (313, 314, 494, 544), (544, 494, 495, 545), (545, 495, 496, 546), (546, 496, 497, 547), (547, 497, 498, 548), (548, 498, 499, 549), (549, 499, 500, 550), (550, 500, 501, 551), (551, 501, 502, 552), (552, 502, 503, 553), (349, 348, 523, 564), (564, 523, 522, 565), (565, 522, 521, 566), (566, 521, 520, 567), (567, 520, 519, 568), (568, 519, 518, 569), (569, 518, 517, 570), (570, 517, 516, 571), (571, 516, 515, 572), (572, 515, 514, 573), (361, 349, 564, 554), (654, 695, 610, 615), (555, 565, 566, 556), (662, 703, 602, 623), (557, 567, 568, 558), (670, 711, 594, 631), (559, 569, 570, 560), (678, 719, 586, 639), (561, 571, 572, 562), (686, 727, 578, 647), (348, 360, 524, 523), (523, 524, 525, 522), (522, 525, 526, 521), (521, 526, 527, 520), (520, 527, 528, 519), (519, 528, 529, 518), (518, 529, 530, 517), (517, 530, 531, 516), (516, 531, 532, 515), (515, 532, 533, 514), (360, 361, 554, 524), (524, 554, 555, 525), (525, 555, 556, 526), (526, 556, 557, 527), (527, 557, 558, 528), (528, 558, 559, 529), (529, 559, 560, 530), (530, 560, 561, 531), (531, 561, 562, 532), (532, 562, 563, 533), (730, 691, 650, 575), (722, 683, 642, 583), (714, 675, 634, 591), (706, 667, 626, 599), (698, 659, 618, 607), (658, 655, 614, 619), (666, 663, 622, 627), (674, 671, 630, 635), (682, 679, 638, 643), (690, 687, 646, 651), (620, 619, 614, 616, 544, 545), (612, 611, 606, 608, 542, 543), (694, 699, 606, 611), (604, 603, 598, 600, 540, 541), (702, 707, 598, 603), (596, 595, 590, 592, 538, 539), (710, 715, 590, 595), (588, 587, 582, 584, 536, 537), (718, 723, 582, 587), (580, 579, 574, 576, 534, 535), (696, 695, 654, 656, 554, 564), (704, 703, 662, 664, 556, 566), (712, 711, 670, 672, 558, 568), (720, 719, 678, 680, 560, 570), (728, 727, 686, 688, 562, 572), (708, 707, 702, 704, 566, 567), (716, 715, 710, 712, 568, 569), (724, 723, 718, 720, 570, 571), (732, 731, 726, 728, 572, 573), (660, 659, 698, 700, 565, 555), (664, 663, 666, 668, 557, 556), (668, 667, 706, 708, 567, 557), (672, 671, 674, 676, 559, 558), (676, 675, 714, 716, 569, 559), (680, 679, 682, 684, 561, 560), (684, 683, 722, 724, 571, 561), (688, 687, 690, 692, 563, 562), (692, 691, 730, 732, 573, 563), (700, 699, 694, 696, 564, 565), (648, 647, 578, 580, 535, 552), (576, 575, 650, 652, 553, 534), (640, 639, 586, 588, 537, 550), (584, 583, 642, 644, 551, 536), (632, 631, 594, 596, 539, 548), (592, 591, 634, 636, 549, 538), (624, 623, 602, 604, 541, 546), (600, 599, 626, 628, 547, 540), (616, 615, 610, 612, 543, 544), (608, 607, 618, 620, 545, 542), (574, 577, 576), (577, 575, 576), (578, 581, 580), (581, 579, 580), (582, 585, 584), (585, 583, 584), (586, 589, 588), (589, 587, 588), (590, 593, 592), (593, 591, 592), (594, 597, 596), (597, 595, 596), (598, 601, 600), (601, 599, 600), (602, 605, 604), (605, 603, 604), (606, 609, 608), (609, 607, 608), (610, 613, 612), (613, 611, 612), (614, 617, 616), (617, 615, 616), (618, 621, 620), (621, 619, 620), (622, 625, 624), (625, 623, 624), (626, 629, 628), (629, 627, 628), (630, 633, 632), (633, 631, 632), (634, 637, 636), (637, 635, 636), (638, 641, 640), (641, 639, 640), (642, 645, 644), (645, 643, 644), (646, 649, 648), (649, 647, 648), (650, 653, 652), (653, 651, 652), (654, 657, 656), (657, 655, 656), (658, 661, 660), (661, 659, 660), (662, 665, 664), (665, 663, 664), (666, 669, 668), (669, 667, 668), (670, 673, 672), (673, 671, 672), (674, 677, 676), (677, 675, 676), (678, 681, 680), (681, 679, 680), (682, 685, 684), (685, 683, 684), (686, 689, 688), (689, 687, 688), (690, 693, 692), (693, 691, 692), (694, 697, 696), (697, 695, 696), (698, 701, 700), (701, 699, 700), (702, 705, 704), (705, 703, 704), (706, 709, 708), (709, 707, 708), (710, 713, 712), (713, 711, 712), (714, 717, 716), (717, 715, 716), (718, 721, 720), (721, 719, 720), (722, 725, 724), (725, 723, 724), (726, 729, 728), (729, 727, 728), (730, 733, 732), (733, 731, 732), (574, 731, 733, 577), (577, 733, 730, 575), (690, 651, 653, 693), (693, 653, 650, 691), (686, 647, 649, 689), (689, 649, 646, 687), (726, 579, 581, 729), (729, 581, 578, 727), (582, 723, 725, 585), (585, 725, 722, 583), (682, 643, 645, 685), (685, 645, 642, 683), (678, 639, 641, 681), (681, 641, 638, 679), (718, 587, 589, 721), (721, 589, 586, 719), (590, 715, 717, 593), (593, 717, 714, 591), (674, 635, 637, 677), (677, 637, 634, 675), (670, 631, 633, 673), (673, 633, 630, 671), (710, 595, 597, 713), (713, 597, 594, 711), (598, 707, 709, 601), (601, 709, 706, 599), (666, 627, 629, 669), (669, 629, 626, 667), (662, 623, 625, 665), (665, 625, 622, 663), (702, 603, 605, 705), (705, 605, 602, 703), (606, 699, 701, 609), (609, 701, 698, 607), (658, 619, 621, 661), (661, 621, 618, 659), (654, 615, 617, 657), (657, 617, 614, 655), (694, 611, 613, 697), (697, 613, 610, 695), (726, 731, 574, 579)])
me_cube_001.polygons.foreach_set('use_smooth', [True] * 702)
me_cube_001.polygons.foreach_set('material_index', [2, 2, 0, 1, 2, 0, 2, 2, 2, 0, 2, 2, 2, 2, 0, 2, 2, 2, 1, 2, 1, 2, 2, 0, 2, 2, 2, 2, 2, 2, 2, 2, 0, 2, 2, 1, 0, 0, 0, 0, 0, 0, 0, 0, 0, 0, 2, 0, 0, 1, 0, 0, 1, 0, 0, 1, 0, 0, 2, 0, 0, 0, 0, 0, 0, 0, 0, 0, 0, 0, 0, 0, 0, 0, 0, 0, 0, 0, 0, 0, 0, 0, 0, 0, 0, 0, 0, 0, 0, 0, 0, 0, 0, 0, 0, 0, 0, 0, 0, 0, 0, 0, 0, 0, 0, 0, 0, 0, 0, 0, 0, 0, 0, 0, 0, 0, 0, 0, 0, 0, 0, 0, 0, 0, 0, 0, 0, 0, 0, 0, 0, 0, 0, 0, 0, 0, 0, 0, 0, 0, 0, 0, 0, 0, 0, 0, 0, 0, 0, 0, 0, 0, 0, 0, 0, 0, 0, 0, 0, 0, 0, 0, 0, 0, 0, 0, 0, 0, 0, 0, 0, 0, 0, 0, 0, 0, 0, 0, 0, 0, 0, 0, 0, 0, 0, 0, 0, 0, 0, 0, 0, 0, 0, 0, 0, 0, 0, 0, 0, 0, 0, 0, 0, 0, 0, 0, 0, 0, 0, 0, 0, 0, 0, 0, 0, 0, 0, 0, 0, 0, 0, 0, 0, 0, 0, 0, 0, 0, 0, 0, 0, 0, 0, 0, 0, 0, 0, 0, 0, 0, 0, 0, 0, 0, 0, 0, 0, 0, 0, 0, 0, 0, 0, 0, 0, 0, 0, 0, 0, 0, 0, 0, 0, 0, 0, 0, 0, 0, 0, 0, 0, 0, 0, 0, 0, 0, 0, 0, 0, 0, 0, 0, 0, 0, 0, 0, 0, 0, 0, 0, 0, 0, 0, 0, 0, 0, 0, 0, 0, 0, 0, 0, 0, 0, 0, 0, 0, 0, 0, 0, 0, 0, 0, 0, 0, 0, 0, 0, 0, 0, 0, 0, 0, 0, 0, 0, 0, 0, 0, 0, 0, 0, 0, 0, 0, 0, 0, 0, 0, 0, 0, 0, 0, 0, 0, 0, 0, 0, 0, 0, 0, 0, 0, 0, 0, 0, 0, 0, 0, 0, 0, 0, 0, 0, 0, 0, 0, 0, 0, 0, 0, 0, 0, 0, 0, 0, 0, 0, 0, 0, 0, 0, 0, 0, 0, 0, 0, 0, 0, 0, 0, 0, 0, 0, 0, 0, 0, 0, 0, 0, 0, 0, 0, 0, 0, 0, 0, 0, 0, 0, 0, 0, 0, 0, 0, 0, 0, 0, 0, 0, 0, 0, 0, 0, 0, 0, 0, 0, 0, 0, 0, 0, 0, 0, 0, 0, 0, 0, 0, 0, 0, 0, 0, 0, 0, 0, 0, 0, 0, 0, 0, 0, 0, 0, 0, 0, 0, 0, 0, 0, 0, 0, 0, 0, 0, 0, 0, 0, 0, 0, 0, 0, 0, 0, 0, 0, 0, 0, 0, 0, 0, 0, 0, 0, 0, 0, 0, 0, 0, 0, 0, 0, 0, 0, 0, 0, 0, 0, 0, 0, 0, 0, 0, 0, 0, 0, 0, 0, 0, 0, 0, 0, 0, 0, 0, 0, 0, 0, 0, 0, 0, 0, 0, 0, 0, 0, 0, 0, 0, 0, 0, 0, 0, 0, 0, 0, 0, 0, 0, 0, 0, 0, 0, 0, 0, 0, 0, 0, 0, 0, 0, 0, 0, 0, 0, 0, 0, 0, 0, 0, 0, 0, 0, 0, 0, 0, 0, 0, 0, 0, 0, 0, 0, 0, 0, 0, 0, 0, 0, 0, 0, 0, 0, 0, 0, 0, 0, 0, 0, 0, 0, 0, 0, 0, 0, 0, 0, 0, 0, 0, 0, 0, 0, 0, 0, 0, 0, 0, 0, 0, 0, 0, 0, 0, 0, 0, 0, 0, 0, 0, 0, 0, 0, 0, 0, 0, 0, 0, 0, 0, 0, 0, 0, 0, 0, 0, 0, 0, 0, 0, 0, 0, 0, 0, 0, 0, 0, 0, 0, 0, 0, 0, 0, 0, 0, 0, 0, 0, 0, 0, 0, 0, 0, 0, 0, 0, 0, 0, 0, 0, 0, 0, 0, 0, 0, 0, 0, 0, 0, 0, 0, 0, 0, 0, 0, 0, 0, 0, 0, 0, 0, 0, 0, 0, 0, 0, 0, 0, 0, 0, 0, 0])
_uv = me_cube_001.uv_layers.new(name='UVMap')
_uv.uv.foreach_set('vector', [0.375, 0.8034, 0.625, 0.8034, 0.625, 0.9713, 0.375, 0.9713, 0.375, 0.5486, 0.625, 0.5486, 0.625, 0.7014, 0.375, 0.7014, 0.3483, 0.5045, 0.3216, 0.4952, 0.3216, 0.5601, 0.3483, 0.5647, 0.625, 0.5486, 0.6321, 0.524, 0.6517, 0.5045, 0.6784, 0.4952, 0.8463, 0.4801, 0.873, 0.4852, 0.8925, 0.5047, 0.8997, 0.5335, 0.8997, 0.7165, 0.8925, 0.7453, 0.873, 0.7648, 0.8463, 0.7699, 0.6784, 0.7548, 0.6517, 0.7455, 0.6321, 0.726, 0.625, 0.7014, 0.375, 0.02871, 0.625, 0.02871, 0.625, 0.1966, 0.375, 0.1966, 0.625, 0.4757, 0.375, 0.4757, 0.375, 0.551, 0.625, 0.551, 0.375, 0.9713, 0.625, 0.9713, 0.625, 1.025, 0.375, 1.025, 0.375, -0.02466, 0.625, -0.02466, 0.625, 0.002026, 0.375, 0.002026, 0.375, 0.002026, 0.625, 0.002026, 0.625, 0.02871, 0.375, 0.02871, 0.6784, 0.4952, 0.6517, 0.5045, 0.6517, 0.5647, 0.6784, 0.5601, 0.625, 0.2743, 0.375, 0.2743, 0.375, 0.2233, 0.625, 0.2233, 0.625, 0.2233, 0.375, 0.2233, 0.375, 0.1966, 0.625, 0.1966, 0.625, 0.5486, 0.375, 0.5486, 0.375, 0.5243, 0.625, 0.5243, 0.625, 0.5243, 0.375, 0.5243, 0.375, 0.4757, 0.625, 0.4757, 0.8463, 0.4801, 0.6784, 0.4952, 0.6784, 0.5601, 0.8463, 0.5526, 0.625, 0.8034, 0.375, 0.8034, 0.375, 0.7767, 0.625, 0.7767, 0.625, 0.7767, 0.375, 0.7767, 0.375, 0.7257, 0.625, 0.7257, 0.625, 0.7257, 0.375, 0.7257, 0.375, 0.7014, 0.625, 0.7014, 0.1003, 0.5335, 0.1075, 0.5047, 0.127, 0.4852, 0.1537, 0.4801, 0.3216, 0.4952, 0.3483, 0.5045, 0.3679, 0.524, 0.375, 0.5486, 0.375, 0.7014, 0.3679, 0.726, 0.3483, 0.7455, 0.3216, 0.7548, 0.1537, 0.7699, 0.127, 0.7648, 0.1075, 0.7453, 0.1003, 0.7165, 0.375, 0.5486, 0.625, 0.5486, 0.625, 0.7014, 0.375, 0.7014, 0.625, 0.5486, 0.6321, 0.524, 0.6517, 0.5045, 0.6784, 0.4952, 0.8463, 0.4801, 0.873, 0.4852, 0.8925, 0.5047, 0.8997, 0.5335, 0.8997, 0.7165, 0.8925, 0.7453, 0.873, 0.7648, 0.8463, 0.7699, 0.6784, 0.7548, 0.6517, 0.7455, 0.6321, 0.726, 0.625, 0.7014, 0.375, 0.02871, 0.625, 0.02871, 0.625, 0.1966, 0.375, 0.1966, 0.375, 0.2986, 0.625, 0.2986, 0.625, 0.4514, 0.375, 0.4514, 0.873, 0.4852, 0.8463, 0.4801, 0.8463, 0.5526, 0.873, 0.5551, 0.375, -0.02466, 0.625, -0.02466, 0.625, 0.002026, 0.375, 0.002026, 0.375, 0.002026, 0.625, 0.002026, 0.625, 0.02871, 0.375, 0.02871, 0.625, 0.2986, 0.375, 0.2986, 0.375, 0.2743, 0.625, 0.2743, 0.625, 0.2743, 0.375, 0.2743, 0.375, 0.2233, 0.625, 0.2233, 0.625, 0.2233, 0.375, 0.2233, 0.375, 0.1966, 0.625, 0.1966, 0.625, 0.5486, 0.375, 0.5486, 0.375, 0.5243, 0.625, 0.5243, 0.625, 0.5243, 0.375, 0.5243, 0.375, 0.4757, 0.625, 0.4757, 0.625, 0.4757, 0.375, 0.4757, 0.375, 0.4514, 0.625, 0.4514, 0.375, 0.2743, 0.625, 0.2743, 0.625, 0.1996, 0.375, 0.1996, 0.625, 0.7767, 0.375, 0.7767, 0.375, 0.7257, 0.625, 0.7257, 0.625, 0.7257, 0.375, 0.7257, 0.375, 0.7014, 0.625, 0.7014, 0.1003, 0.5335, 0.1075, 0.5047, 0.127, 0.4852, 0.1537, 0.4801, 0.3216, 0.4952, 0.3483, 0.5045, 0.3679, 0.524, 0.375, 0.5486, 0.375, 0.7014, 0.3679, 0.726, 0.3483, 0.7455, 0.3216, 0.7548, 0.1537, 0.7699, 0.127, 0.7648, 0.1075, 0.7453, 0.1003, 0.7165, 0.3216, 0.4952, 0.1537, 0.4801, 0.1537, 0.5526, 0.3216, 0.5601, 0.1537, 0.4801, 0.127, 0.4852, 0.127, 0.5551, 0.1537, 0.5526, 0.3216, 0.5601, 0.1537, 0.5526, 0.1537, 0.625, 0.3216, 0.625, 0.3216, 0.625, 0.1537, 0.625, 0.1537, 0.6974, 0.3216, 0.6899, 0.3216, 0.6899, 0.1537, 0.6974, 0.1537, 0.7699, 0.3216, 0.7548, 0.3483, 0.5647, 0.3216, 0.5601, 0.3216, 0.625, 0.3483, 0.625, 0.3483, 0.625, 0.3216, 0.625, 0.3216, 0.6899, 0.3483, 0.6853, 0.3483, 0.6853, 0.3216, 0.6899, 0.3216, 0.7548, 0.3483, 0.7455, 0.625, 0.551, 0.375, 0.551, 0.375, 0.6262, 0.625, 0.6262, 0.625, 0.6262, 0.375, 0.6262, 0.375, 0.7014, 0.625, 0.7014, 0.625, 0.7014, 0.375, 0.7014, 0.375, 0.7767, 0.625, 0.7767, 0.6784, 0.5601, 0.6517, 0.5647, 0.6517, 0.625, 0.6784, 0.625, 0.6784, 0.625, 0.6517, 0.625, 0.6517, 0.6853, 0.6784, 0.6899, 0.6784, 0.6899, 0.6517, 0.6853, 0.6517, 0.7455, 0.6784, 0.7548, 0.8463, 0.5526, 0.6784, 0.5601, 0.6784, 0.625, 0.8463, 0.625, 0.8463, 0.625, 0.6784, 0.625, 0.6784, 0.6899, 0.8463, 0.6974, 0.8463, 0.6974, 0.6784, 0.6899, 0.6784, 0.7548, 0.8463, 0.7699, 0.873, 0.5551, 0.8463, 0.5526, 0.8463, 0.625, 0.873, 0.625, 0.873, 0.625, 0.8463, 0.625, 0.8463, 0.6974, 0.873, 0.6949, 0.873, 0.6949, 0.8463, 0.6974, 0.8463, 0.7699, 0.873, 0.7648, 0.375, 0.1996, 0.625, 0.1996, 0.625, 0.1248, 0.375, 0.1248, 0.375, 0.1248, 0.625, 0.1248, 0.625, 0.05008, 0.375, 0.05008, 0.375, 0.05008, 0.625, 0.05008, 0.625, -0.02466, 0.375, -0.02466, 0.1537, 0.5526, 0.127, 0.5551, 0.127, 0.625, 0.1537, 0.625, 0.1537, 0.625, 0.127, 0.625, 0.127, 0.6949, 0.1537, 0.6974, 0.1537, 0.6974, 0.127, 0.6949, 0.127, 0.7648, 0.1537, 0.7699, 1.0, 0.5, 1.0, 1.0, 0.9167, 1.0, 0.9167, 0.5, 0.9167, 0.5, 0.9167, 1.0, 0.8333, 1.0, 0.8333, 0.5, 0.8333, 0.5, 0.8333, 1.0, 0.75, 1.0, 0.75, 0.5, 0.75, 0.5, 0.75, 1.0, 0.6667, 1.0, 0.6667, 0.5, 0.6667, 0.5, 0.6667, 1.0, 0.5833, 1.0, 0.5833, 0.5, 0.5833, 0.5, 0.5833, 1.0, 0.5, 1.0, 0.5, 0.5, 0.5, 0.5, 0.5, 1.0, 0.4167, 1.0, 0.4167, 0.5, 0.4167, 0.5, 0.4167, 1.0, 0.3333, 1.0, 0.3333, 0.5, 0.3333, 0.5, 0.3333, 1.0, 0.25, 1.0, 0.25, 0.5, 0.25, 0.5, 0.25, 1.0, 0.1667, 1.0, 0.1667, 0.5, 0.5833, 1.0, 0.6667, 1.0, 0.6667, 1.0, 0.5833, 1.0, 0.1667, 0.5, 0.1667, 1.0, 0.08333, 1.0, 0.08333, 0.5, 0.08333, 0.5, 0.08333, 1.0, 7.451e-08, 1.0, 7.451e-08, 0.5, 0.75, 0.49, 0.87, 0.4578, 0.9578, 0.37, 0.99, 0.25, 0.9578, 0.13, 0.87, 0.04215, 0.75, 0.01, 0.63, 0.04215, 0.5422, 0.13, 0.51, 0.25, 0.5422, 0.37, 0.63, 0.4578, 0.5, 1.0, 0.5833, 1.0, 0.5833, 1.0, 0.5, 1.0, 0.6667, 1.0, 0.75, 1.0, 0.75, 1.0, 0.6667, 1.0, 7.451e-08, 1.0, 0.08333, 1.0, 0.08333, 1.0, 7.451e-08, 1.0, 0.9167, 1.0, 1.0, 1.0, 1.0, 1.0, 0.9167, 1.0, 0.75, 1.0, 0.8333, 1.0, 0.8333, 1.0, 0.75, 1.0, 0.08333, 1.0, 0.1667, 1.0, 0.1667, 1.0, 0.08333, 1.0, 0.8333, 1.0, 0.9167, 1.0, 0.9167, 1.0, 0.8333, 1.0, 0.1667, 1.0, 0.25, 1.0, 0.25, 1.0, 0.1667, 1.0, 0.25, 1.0, 0.3333, 1.0, 0.3333, 1.0, 0.25, 1.0, 0.3333, 1.0, 0.4167, 1.0, 0.4167, 1.0, 0.3333, 1.0, 0.4167, 1.0, 0.5, 1.0, 0.5, 1.0, 0.4167, 1.0, 0.5, 1.0, 0.5833, 1.0, 0.5833, 1.0, 0.5, 1.0, 0.6667, 1.0, 0.75, 1.0, 0.75, 1.0, 0.6875, 1.0, 0.7213, 1.0, 0.756, 1.0, 0.8129, 1.0, 0.7705, 1.0, 0.1667, 1.0, 0.25, 1.0, 0.25, 1.0, 0.1667, 1.0, 0.4167, 1.0, 0.5, 1.0, 0.5, 1.0, 0.4167, 1.0, 0.6667, 1.0, 0.75, 1.0, 0.75, 1.0, 0.6667, 1.0, 0.08333, 1.0, 0.1667, 1.0, 0.1667, 1.0, 0.08333, 1.0, 0.9167, 1.0, 1.0, 1.0, 1.0, 1.0, 0.9167, 1.0, 0.3333, 1.0, 0.4167, 1.0, 0.4167, 1.0, 0.3333, 1.0, 0.5833, 1.0, 0.6667, 1.0, 0.6667, 1.0, 0.5833, 1.0, 7.451e-08, 1.0, 0.08333, 1.0, 0.08333, 1.0, 7.451e-08, 1.0, 0.8333, 1.0, 0.9167, 1.0, 0.9167, 1.0, 0.8333, 1.0, 0.25, 1.0, 0.3333, 1.0, 0.3333, 1.0, 0.25, 1.0, 1.0, 0.5, 1.0, 1.0, 0.9167, 1.0, 0.9167, 0.5, 0.9167, 0.5, 0.9167, 1.0, 0.8333, 1.0, 0.8333, 0.5, 0.8333, 0.5, 0.8333, 1.0, 0.75, 1.0, 0.75, 0.5, 0.75, 0.5, 0.75, 1.0, 0.6667, 1.0, 0.6667, 0.5, 0.6667, 0.5, 0.6667, 1.0, 0.5833, 1.0, 0.5833, 0.5, 0.5833, 0.5, 0.5833, 1.0, 0.5, 1.0, 0.5, 0.5, 0.5, 0.5, 0.5, 1.0, 0.4167, 1.0, 0.4167, 0.5, 0.4167, 0.5, 0.4167, 1.0, 0.3333, 1.0, 0.3333, 0.5, 0.3333, 0.5, 0.3333, 1.0, 0.25, 1.0, 0.25, 0.5, 0.25, 0.5, 0.25, 1.0, 0.1667, 1.0, 0.1667, 0.5, 0.5833, 1.0, 0.6667, 1.0, 0.6667, 1.0, 0.5833, 1.0, 0.1667, 0.5, 0.1667, 1.0, 0.08333, 1.0, 0.08333, 0.5, 0.08333, 0.5, 0.08333, 1.0, 7.451e-08, 1.0, 7.451e-08, 0.5, 0.75, 0.49, 0.87, 0.4578, 0.9578, 0.37, 0.99, 0.25, 0.9578, 0.13, 0.87, 0.04215, 0.75, 0.01, 0.63, 0.04215, 0.5422, 0.13, 0.51, 0.25, 0.5422, 0.37, 0.63, 0.4578, 0.5, 1.0, 0.5833, 1.0, 0.5833, 1.0, 0.5, 1.0, 0.6667, 1.0, 0.75, 1.0, 0.75, 1.0, 0.6667, 1.0, 7.451e-08, 1.0, 0.08333, 1.0, 0.08333, 1.0, 7.451e-08, 1.0, 0.9167, 1.0, 1.0, 1.0, 1.0, 1.0, 0.9167, 1.0, 0.75, 1.0, 0.8333, 1.0, 0.8333, 1.0, 0.75, 1.0, 0.08333, 1.0, 0.1667, 1.0, 0.1667, 1.0, 0.08333, 1.0, 0.8333, 1.0, 0.9167, 1.0, 0.9167, 1.0, 0.8333, 1.0, 0.1667, 1.0, 0.25, 1.0, 0.25, 1.0, 0.1667, 1.0, 0.25, 1.0, 0.3333, 1.0, 0.3333, 1.0, 0.25, 1.0, 0.3333, 1.0, 0.4167, 1.0, 0.4167, 1.0, 0.3333, 1.0, 0.4167, 1.0, 0.5, 1.0, 0.5, 1.0, 0.4167, 1.0, 0.5, 1.0, 0.5833, 1.0, 0.5833, 1.0, 0.5, 1.0, 0.5833, 1.0, 0.6667, 1.0, 0.6875, 1.0, 0.625, 1.0, 0.7331, 1.0, 0.7592, 1.0, 0.8076, 1.0, 0.7757, 1.0, 0.1667, 1.0, 0.25, 1.0, 0.25, 1.0, 0.1667, 1.0, 0.4167, 1.0, 0.5, 1.0, 0.5, 1.0, 0.4167, 1.0, 0.6667, 1.0, 0.75, 1.0, 0.75, 1.0, 0.6667, 1.0, 0.08333, 1.0, 0.1667, 1.0, 0.1667, 1.0, 0.08333, 1.0, 0.9167, 1.0, 1.0, 1.0, 1.0, 1.0, 0.9167, 1.0, 0.3333, 1.0, 0.4167, 1.0, 0.4167, 1.0, 0.3333, 1.0, 0.5833, 1.0, 0.6667, 1.0, 0.6667, 1.0, 0.5833, 1.0, 7.451e-08, 1.0, 0.08333, 1.0, 0.08333, 1.0, 7.451e-08, 1.0, 0.8333, 1.0, 0.9167, 1.0, 0.9167, 1.0, 0.8333, 1.0, 0.25, 1.0, 0.3333, 1.0, 0.3333, 1.0, 0.25, 1.0, 0.75, 1.0, 0.8333, 1.0, 0.8125, 1.0, 0.75, 1.0, 0.8333, 1.0, 0.9167, 1.0, 0.875, 1.0, 0.8125, 1.0, 0.9167, 1.0, 1.0, 1.0, 0.9375, 1.0, 0.875, 1.0, 7.451e-08, 1.0, 0.08333, 1.0, 0.125, 1.0, 0.0625, 1.0, 0.08333, 1.0, 0.1667, 1.0, 0.1875, 1.0, 0.125, 1.0, 0.1667, 1.0, 0.25, 1.0, 0.25, 1.0, 0.1875, 1.0, 0.25, 1.0, 0.3333, 1.0, 0.3125, 1.0, 0.25, 1.0, 0.3333, 1.0, 0.4167, 1.0, 0.375, 1.0, 0.3125, 1.0, 0.4167, 1.0, 0.5, 1.0, 0.4375, 1.0, 0.375, 1.0, 0.5, 1.0, 0.5833, 1.0, 0.625, 1.0, 0.5625, 1.0, 0.375, 1.0, 0.4375, 1.0, 0.375, 1.0, 0.3333, 1.0, 0.3333, 1.0, 0.375, 1.0, 0.3125, 1.0, 0.2917, 1.0, 0.2917, 1.0, 0.3125, 1.0, 0.25, 1.0, 0.25, 1.0, 0.25, 1.0, 0.25, 1.0, 0.1875, 1.0, 0.2083, 1.0, 0.2083, 1.0, 0.1875, 1.0, 0.125, 1.0, 0.1667, 1.0, 0.1667, 1.0, 0.125, 1.0, 0.0625, 1.0, 0.125, 1.0, 0.125, 1.0, 0.0625, 1.0, 7.451e-08, 1.0, 0.08333, 1.0, 0.3125, 1.0, 0.375, 1.0, 0.3333, 1.0, 0.2917, 1.0, 0.2917, 1.0, 0.3333, 1.0, 0.2917, 1.0, 0.2708, 1.0, 0.2708, 1.0, 0.2917, 1.0, 0.25, 1.0, 0.25, 1.0, 0.25, 1.0, 0.25, 1.0, 0.2083, 1.0, 0.2292, 1.0, 0.2292, 1.0, 0.2083, 1.0, 0.1667, 1.0, 0.2083, 1.0, 0.2083, 1.0, 0.1667, 1.0, 0.125, 1.0, 0.1875, 1.0, 0.1875, 1.0, 0.125, 1.0, 0.08333, 1.0, 0.1667, 1.0, 0.25, 1.0, 0.3125, 1.0, 0.2917, 1.0, 0.25, 1.0, 0.25, 1.0, 0.2917, 1.0, 0.2708, 1.0, 0.25, 1.0, 0.25, 1.0, 0.2708, 1.0, 0.25, 1.0, 0.25, 1.0, 0.25, 1.0, 0.25, 1.0, 0.2292, 1.0, 0.25, 1.0, 0.25, 1.0, 0.2292, 1.0, 0.2083, 1.0, 0.25, 1.0, 0.25, 1.0, 0.2083, 1.0, 0.1875, 1.0, 0.25, 1.0, 0.25, 1.0, 0.1875, 1.0, 0.1667, 1.0, 0.25, 1.0, 0.1875, 1.0, 0.25, 1.0, 0.25, 1.0, 0.2083, 1.0, 0.2083, 1.0, 0.25, 1.0, 0.25, 1.0, 0.2292, 1.0, 0.2292, 1.0, 0.25, 1.0, 0.25, 1.0, 0.25, 1.0, 0.25, 1.0, 0.25, 1.0, 0.25, 1.0, 0.2708, 1.0, 0.2708, 1.0, 0.25, 1.0, 0.25, 1.0, 0.2917, 1.0, 0.2917, 1.0, 0.25, 1.0, 0.25, 1.0, 0.3125, 1.0, 0.3125, 1.0, 0.25, 1.0, 0.25, 1.0, 0.3333, 1.0, 0.125, 1.0, 0.1875, 1.0, 0.2083, 1.0, 0.1667, 1.0, 0.1667, 1.0, 0.2083, 1.0, 0.2292, 1.0, 0.2083, 1.0, 0.2083, 1.0, 0.2292, 1.0, 0.25, 1.0, 0.25, 1.0, 0.25, 1.0, 0.25, 1.0, 0.2708, 1.0, 0.2917, 1.0, 0.2917, 1.0, 0.2708, 1.0, 0.2917, 1.0, 0.3333, 1.0, 0.3333, 1.0, 0.2917, 1.0, 0.3125, 1.0, 0.375, 1.0, 0.375, 1.0, 0.3125, 1.0, 0.3333, 1.0, 0.4167, 1.0, 0.0625, 1.0, 0.125, 1.0, 0.1667, 1.0, 0.125, 1.0, 0.125, 1.0, 0.1667, 1.0, 0.2083, 1.0, 0.1875, 1.0, 0.1875, 1.0, 0.2083, 1.0, 0.25, 1.0, 0.25, 1.0, 0.25, 1.0, 0.25, 1.0, 0.2917, 1.0, 0.3125, 1.0, 0.3125, 1.0, 0.2917, 1.0, 0.3333, 1.0, 0.375, 1.0, 0.375, 1.0, 0.3333, 1.0, 0.375, 1.0, 0.4375, 1.0, 0.4375, 1.0, 0.375, 1.0, 0.4167, 1.0, 0.5, 1.0, 0.875, 1.0, 0.9375, 1.0, 0.875, 1.0, 0.8333, 1.0, 0.8333, 1.0, 0.875, 1.0, 0.8125, 1.0, 0.7917, 1.0, 0.7917, 1.0, 0.8125, 1.0, 0.75, 1.0, 0.75, 1.0, 0.75, 1.0, 0.75, 1.0, 0.6875, 1.0, 0.7083, 1.0, 0.7083, 1.0, 0.6875, 1.0, 0.625, 1.0, 0.6667, 1.0, 0.6667, 1.0, 0.625, 1.0, 0.5625, 1.0, 0.625, 1.0, 0.625, 1.0, 0.5625, 1.0, 0.5, 1.0, 0.5833, 1.0, 0.8125, 1.0, 0.875, 1.0, 0.8333, 1.0, 0.7917, 1.0, 0.7917, 1.0, 0.8333, 1.0, 0.7917, 1.0, 0.7708, 1.0, 0.7708, 1.0, 0.7917, 1.0, 0.75, 1.0, 0.75, 1.0, 0.75, 1.0, 0.75, 1.0, 0.7083, 1.0, 0.7292, 1.0, 0.7292, 1.0, 0.7083, 1.0, 0.6667, 1.0, 0.7083, 1.0, 0.7083, 1.0, 0.6667, 1.0, 0.625, 1.0, 0.6875, 1.0, 0.6875, 1.0, 0.625, 1.0, 0.5833, 1.0, 0.6667, 1.0, 0.75, 1.0, 0.8125, 1.0, 0.7917, 1.0, 0.75, 1.0, 0.75, 1.0, 0.7917, 1.0, 0.7917, 1.0, 0.75, 1.0, 0.7292, 1.0, 0.75, 1.0, 0.75, 1.0, 0.7292, 1.0, 0.7292, 1.0, 0.75, 1.0, 0.75, 1.0, 0.7292, 1.0, 0.75, 1.0, 0.7292, 1.0, 0.7083, 1.0, 0.75, 1.0, 0.75, 1.0, 0.7083, 1.0, 0.6875, 1.0, 0.75, 1.0, 0.75, 1.0, 0.6875, 1.0, 0.6667, 1.0, 0.75, 1.0, 0.6875, 1.0, 0.75, 1.0, 0.75, 1.0, 0.7083, 1.0, 0.7292, 1.0, 0.7083, 1.0, 0.7083, 1.0, 0.7292, 1.0, 0.75, 1.0, 0.75, 1.0, 0.75, 1.0, 0.75, 1.0, 0.75, 1.0, 0.75, 1.0, 0.75, 1.0, 0.75, 1.0, 0.7708, 1.0, 0.75, 1.0, 0.75, 1.0, 0.7917, 1.0, 0.7917, 1.0, 0.75, 1.0, 0.75, 1.0, 0.8125, 1.0, 0.8125, 1.0, 0.75, 1.0, 0.75, 1.0, 0.8333, 1.0, 0.625, 1.0, 0.6875, 1.0, 0.7083, 1.0, 0.6667, 1.0, 0.6667, 1.0, 0.7083, 1.0, 0.7292, 1.0, 0.7083, 1.0, 0.7083, 1.0, 0.7292, 1.0, 0.75, 1.0, 0.75, 1.0, 0.75, 1.0, 0.75, 1.0, 0.7708, 1.0, 0.7917, 1.0, 0.7917, 1.0, 0.7708, 1.0, 0.7917, 1.0, 0.8333, 1.0, 0.8333, 1.0, 0.7917, 1.0, 0.8125, 1.0, 0.875, 1.0, 0.875, 1.0, 0.8125, 1.0, 0.8333, 1.0, 0.9167, 1.0, 0.5625, 1.0, 0.625, 1.0, 0.6667, 1.0, 0.625, 1.0, 0.625, 1.0, 0.6667, 1.0, 0.7083, 1.0, 0.6875, 1.0, 0.6875, 1.0, 0.7083, 1.0, 0.75, 1.0, 0.75, 1.0, 0.75, 1.0, 0.75, 1.0, 0.7917, 1.0, 0.8125, 1.0, 0.8125, 1.0, 0.7917, 1.0, 0.8333, 1.0, 0.875, 1.0, 0.875, 1.0, 0.8333, 1.0, 0.875, 1.0, 0.9375, 1.0, 0.9375, 1.0, 0.875, 1.0, 0.9167, 1.0, 1.0, 1.0, 1.0, 0.5, 1.0, 1.0, 0.9167, 1.0, 0.9167, 0.5, 0.9167, 0.5, 0.9167, 1.0, 0.8333, 1.0, 0.8333, 0.5, 0.8333, 0.5, 0.8333, 1.0, 0.75, 1.0, 0.75, 0.5, 0.75, 0.5, 0.75, 1.0, 0.6667, 1.0, 0.6667, 0.5, 0.6667, 0.5, 0.6667, 1.0, 0.5833, 1.0, 0.5833, 0.5, 0.5833, 0.5, 0.5833, 1.0, 0.5, 1.0, 0.5, 0.5, 0.5, 0.5, 0.5, 1.0, 0.4167, 1.0, 0.4167, 0.5, 0.4167, 0.5, 0.4167, 1.0, 0.3333, 1.0, 0.3333, 0.5, 0.3333, 0.5, 0.3333, 1.0, 0.25, 1.0, 0.25, 0.5, 0.25, 0.5, 0.25, 1.0, 0.1667, 1.0, 0.1667, 0.5, 0.5833, 1.0, 0.6667, 1.0, 0.6667, 1.0, 0.5833, 1.0, 0.1667, 0.5, 0.1667, 1.0, 0.08333, 1.0, 0.08333, 0.5, 0.08333, 0.5, 0.08333, 1.0, 7.451e-08, 1.0, 7.451e-08, 0.5, 0.75, 0.49, 0.87, 0.4578, 0.9578, 0.37, 0.99, 0.25, 0.9578, 0.13, 0.87, 0.04215, 0.75, 0.01, 0.63, 0.04215, 0.5422, 0.13, 0.51, 0.25, 0.5422, 0.37, 0.63, 0.4578, 0.5, 1.0, 0.5833, 1.0, 0.5833, 1.0, 0.5, 1.0, 0.6667, 1.0, 0.75, 1.0, 0.75, 1.0, 0.6667, 1.0, 7.451e-08, 1.0, 0.08333, 1.0, 0.08333, 1.0, 7.451e-08, 1.0, 0.9167, 1.0, 1.0, 1.0, 1.0, 1.0, 0.9167, 1.0, 0.75, 1.0, 0.8333, 1.0, 0.8333, 1.0, 0.75, 1.0, 0.08333, 1.0, 0.1667, 1.0, 0.1667, 1.0, 0.08333, 1.0, 0.8333, 1.0, 0.9167, 1.0, 0.9167, 1.0, 0.8333, 1.0, 0.1667, 1.0, 0.25, 1.0, 0.25, 1.0, 0.1667, 1.0, 0.25, 1.0, 0.3333, 1.0, 0.3333, 1.0, 0.25, 1.0, 0.3333, 1.0, 0.4167, 1.0, 0.4167, 1.0, 0.3333, 1.0, 0.4167, 1.0, 0.5, 1.0, 0.5, 1.0, 0.4167, 1.0, 0.5, 1.0, 0.5833, 1.0, 0.5833, 1.0, 0.5, 1.0, 0.6667, 1.0, 0.75, 1.0, 0.75, 1.0, 0.6875, 1.0, 0.75, 1.0, 0.8333, 1.0, 0.8333, 1.0, 0.75, 1.0, 0.7169, 1.0, 0.7213, 1.0, 0.7705, 1.0, 0.7651, 1.0, 0.4167, 1.0, 0.5, 1.0, 0.5, 1.0, 0.4167, 1.0, 0.6667, 1.0, 0.75, 1.0, 0.75, 1.0, 0.6667, 1.0, 0.08333, 1.0, 0.1667, 1.0, 0.1667, 1.0, 0.08333, 1.0, 0.9167, 1.0, 1.0, 1.0, 1.0, 1.0, 0.9167, 1.0, 0.3333, 1.0, 0.4167, 1.0, 0.4167, 1.0, 0.3333, 1.0, 0.5833, 1.0, 0.6667, 1.0, 0.6667, 1.0, 0.5833, 1.0, 7.451e-08, 1.0, 0.08333, 1.0, 0.08333, 1.0, 7.451e-08, 1.0, 0.8333, 1.0, 0.9167, 1.0, 0.9167, 1.0, 0.8333, 1.0, 0.25, 1.0, 0.3333, 1.0, 0.3333, 1.0, 0.25, 1.0, 1.0, 0.5, 1.0, 1.0, 0.9167, 1.0, 0.9167, 0.5, 0.9167, 0.5, 0.9167, 1.0, 0.8333, 1.0, 0.8333, 0.5, 0.8333, 0.5, 0.8333, 1.0, 0.75, 1.0, 0.75, 0.5, 0.75, 0.5, 0.75, 1.0, 0.6667, 1.0, 0.6667, 0.5, 0.6667, 0.5, 0.6667, 1.0, 0.5833, 1.0, 0.5833, 0.5, 0.5833, 0.5, 0.5833, 1.0, 0.5, 1.0, 0.5, 0.5, 0.5, 0.5, 0.5, 1.0, 0.4167, 1.0, 0.4167, 0.5, 0.4167, 0.5, 0.4167, 1.0, 0.3333, 1.0, 0.3333, 0.5, 0.3333, 0.5, 0.3333, 1.0, 0.25, 1.0, 0.25, 0.5, 0.25, 0.5, 0.25, 1.0, 0.1667, 1.0, 0.1667, 0.5, 0.5833, 1.0, 0.6667, 1.0, 0.6667, 1.0, 0.5833, 1.0, 0.1667, 0.5, 0.1667, 1.0, 0.08333, 1.0, 0.08333, 0.5, 0.08333, 0.5, 0.08333, 1.0, 7.451e-08, 1.0, 7.451e-08, 0.5, 0.75, 0.49, 0.87, 0.4578, 0.9578, 0.37, 0.99, 0.25, 0.9578, 0.13, 0.87, 0.04215, 0.75, 0.01, 0.63, 0.04215, 0.5422, 0.13, 0.51, 0.25, 0.5422, 0.37, 0.63, 0.4578, 0.5, 1.0, 0.5833, 1.0, 0.5833, 1.0, 0.5, 1.0, 0.6667, 1.0, 0.75, 1.0, 0.75, 1.0, 0.6667, 1.0, 7.451e-08, 1.0, 0.08333, 1.0, 0.08333, 1.0, 7.451e-08, 1.0, 0.9167, 1.0, 1.0, 1.0, 1.0, 1.0, 0.9167, 1.0, 0.75, 1.0, 0.8333, 1.0, 0.8333, 1.0, 0.75, 1.0, 0.08333, 1.0, 0.1667, 1.0, 0.1667, 1.0, 0.08333, 1.0, 0.8333, 1.0, 0.9167, 1.0, 0.9167, 1.0, 0.8333, 1.0, 0.1667, 1.0, 0.25, 1.0, 0.25, 1.0, 0.1667, 1.0, 0.25, 1.0, 0.3333, 1.0, 0.3333, 1.0, 0.25, 1.0, 0.3333, 1.0, 0.4167, 1.0, 0.4167, 1.0, 0.3333, 1.0, 0.4167, 1.0, 0.5, 1.0, 0.5, 1.0, 0.4167, 1.0, 0.5, 1.0, 0.5833, 1.0, 0.5833, 1.0, 0.5, 1.0, 0.5833, 1.0, 0.6667, 1.0, 0.6875, 1.0, 0.625, 1.0, 0.75, 1.0, 0.8333, 1.0, 0.8333, 1.0, 0.75, 1.0, 0.1667, 1.0, 0.25, 1.0, 0.25, 1.0, 0.1667, 1.0, 0.4167, 1.0, 0.5, 1.0, 0.5, 1.0, 0.4167, 1.0, 0.6667, 1.0, 0.75, 1.0, 0.75, 1.0, 0.6667, 1.0, 0.08333, 1.0, 0.1667, 1.0, 0.1667, 1.0, 0.08333, 1.0, 0.9167, 1.0, 1.0, 1.0, 1.0, 1.0, 0.9167, 1.0, 0.3333, 1.0, 0.4167, 1.0, 0.4167, 1.0, 0.3333, 1.0, 0.5833, 1.0, 0.6667, 1.0, 0.6667, 1.0, 0.5833, 1.0, 7.451e-08, 1.0, 0.08333, 1.0, 0.08333, 1.0, 7.451e-08, 1.0, 0.8333, 1.0, 0.9167, 1.0, 0.9167, 1.0, 0.8333, 1.0, 0.7275, 1.0, 0.7331, 1.0, 0.7757, 1.0, 0.7688, 1.0, 0.75, 1.0, 0.8333, 1.0, 0.8125, 1.0, 0.75, 1.0, 0.8333, 1.0, 0.9167, 1.0, 0.875, 1.0, 0.8125, 1.0, 0.9167, 1.0, 1.0, 1.0, 0.9375, 1.0, 0.875, 1.0, 7.451e-08, 1.0, 0.08333, 1.0, 0.125, 1.0, 0.0625, 1.0, 0.08333, 1.0, 0.1667, 1.0, 0.1875, 1.0, 0.125, 1.0, 0.1667, 1.0, 0.25, 1.0, 0.25, 1.0, 0.1875, 1.0, 0.25, 1.0, 0.3333, 1.0, 0.3125, 1.0, 0.25, 1.0, 0.3333, 1.0, 0.4167, 1.0, 0.375, 1.0, 0.3125, 1.0, 0.4167, 1.0, 0.5, 1.0, 0.4375, 1.0, 0.375, 1.0, 0.5, 1.0, 0.5833, 1.0, 0.625, 1.0, 0.5625, 1.0, 0.375, 1.0, 0.4375, 1.0, 0.375, 1.0, 0.3333, 1.0, 0.3333, 1.0, 0.375, 1.0, 0.3125, 1.0, 0.2917, 1.0, 0.2917, 1.0, 0.3125, 1.0, 0.25, 1.0, 0.25, 1.0, 0.25, 1.0, 0.25, 1.0, 0.1875, 1.0, 0.2083, 1.0, 0.2083, 1.0, 0.1875, 1.0, 0.125, 1.0, 0.1667, 1.0, 0.1667, 1.0, 0.125, 1.0, 0.0625, 1.0, 0.125, 1.0, 0.125, 1.0, 0.0625, 1.0, 7.451e-08, 1.0, 0.08333, 1.0, 0.3125, 1.0, 0.375, 1.0, 0.3333, 1.0, 0.2917, 1.0, 0.2917, 1.0, 0.3333, 1.0, 0.2917, 1.0, 0.2708, 1.0, 0.2708, 1.0, 0.2917, 1.0, 0.25, 1.0, 0.25, 1.0, 0.25, 1.0, 0.25, 1.0, 0.2083, 1.0, 0.2292, 1.0, 0.2292, 1.0, 0.2083, 1.0, 0.1667, 1.0, 0.2083, 1.0, 0.2083, 1.0, 0.1667, 1.0, 0.125, 1.0, 0.1875, 1.0, 0.1875, 1.0, 0.125, 1.0, 0.08333, 1.0, 0.1667, 1.0, 0.25, 1.0, 0.3125, 1.0, 0.2917, 1.0, 0.25, 1.0, 0.25, 1.0, 0.2917, 1.0, 0.2708, 1.0, 0.25, 1.0, 0.25, 1.0, 0.2708, 1.0, 0.25, 1.0, 0.25, 1.0, 0.25, 1.0, 0.25, 1.0, 0.2292, 1.0, 0.25, 1.0, 0.25, 1.0, 0.2292, 1.0, 0.2083, 1.0, 0.25, 1.0, 0.25, 1.0, 0.2083, 1.0, 0.1875, 1.0, 0.25, 1.0, 0.25, 1.0, 0.1875, 1.0, 0.1667, 1.0, 0.25, 1.0, 0.1875, 1.0, 0.25, 1.0, 0.25, 1.0, 0.2083, 1.0, 0.2083, 1.0, 0.25, 1.0, 0.25, 1.0, 0.2292, 1.0, 0.2292, 1.0, 0.25, 1.0, 0.25, 1.0, 0.25, 1.0, 0.25, 1.0, 0.25, 1.0, 0.25, 1.0, 0.2708, 1.0, 0.2708, 1.0, 0.25, 1.0, 0.25, 1.0, 0.2917, 1.0, 0.2917, 1.0, 0.25, 1.0, 0.25, 1.0, 0.3125, 1.0, 0.3125, 1.0, 0.25, 1.0, 0.25, 1.0, 0.3333, 1.0, 0.125, 1.0, 0.1875, 1.0, 0.2083, 1.0, 0.1667, 1.0, 0.1667, 1.0, 0.2083, 1.0, 0.2292, 1.0, 0.2083, 1.0, 0.2083, 1.0, 0.2292, 1.0, 0.25, 1.0, 0.25, 1.0, 0.25, 1.0, 0.25, 1.0, 0.2708, 1.0, 0.2917, 1.0, 0.2917, 1.0, 0.2708, 1.0, 0.2917, 1.0, 0.3333, 1.0, 0.3333, 1.0, 0.2917, 1.0, 0.3125, 1.0, 0.375, 1.0, 0.375, 1.0, 0.3125, 1.0, 0.3333, 1.0, 0.4167, 1.0, 0.0625, 1.0, 0.125, 1.0, 0.1667, 1.0, 0.125, 1.0, 0.125, 1.0, 0.1667, 1.0, 0.2083, 1.0, 0.1875, 1.0, 0.1875, 1.0, 0.2083, 1.0, 0.25, 1.0, 0.25, 1.0, 0.25, 1.0, 0.25, 1.0, 0.2917, 1.0, 0.3125, 1.0, 0.3125, 1.0, 0.2917, 1.0, 0.3333, 1.0, 0.375, 1.0, 0.375, 1.0, 0.3333, 1.0, 0.375, 1.0, 0.4375, 1.0, 0.4375, 1.0, 0.375, 1.0, 0.4167, 1.0, 0.5, 1.0, 0.875, 1.0, 0.9375, 1.0, 0.875, 1.0, 0.8333, 1.0, 0.8333, 1.0, 0.875, 1.0, 0.8125, 1.0, 0.7917, 1.0, 0.7917, 1.0, 0.8125, 1.0, 0.75, 1.0, 0.75, 1.0, 0.75, 1.0, 0.75, 1.0, 0.6875, 1.0, 0.7083, 1.0, 0.7083, 1.0, 0.6875, 1.0, 0.625, 1.0, 0.6667, 1.0, 0.6667, 1.0, 0.625, 1.0, 0.5625, 1.0, 0.625, 1.0, 0.625, 1.0, 0.5625, 1.0, 0.5, 1.0, 0.5833, 1.0, 0.8125, 1.0, 0.875, 1.0, 0.8333, 1.0, 0.7917, 1.0, 0.7917, 1.0, 0.8333, 1.0, 0.7917, 1.0, 0.7708, 1.0, 0.7708, 1.0, 0.7917, 1.0, 0.75, 1.0, 0.75, 1.0, 0.75, 1.0, 0.75, 1.0, 0.7083, 1.0, 0.7292, 1.0, 0.7292, 1.0, 0.7083, 1.0, 0.6667, 1.0, 0.7083, 1.0, 0.7083, 1.0, 0.6667, 1.0, 0.625, 1.0, 0.6875, 1.0, 0.6875, 1.0, 0.625, 1.0, 0.5833, 1.0, 0.6667, 1.0, 0.75, 1.0, 0.8125, 1.0, 0.7917, 1.0, 0.75, 1.0, 0.75, 1.0, 0.7917, 1.0, 0.7708, 1.0, 0.75, 1.0, 0.75, 1.0, 0.7708, 1.0, 0.75, 1.0, 0.75, 1.0, 0.75, 1.0, 0.75, 1.0, 0.7292, 1.0, 0.75, 1.0, 0.75, 1.0, 0.7292, 1.0, 0.7083, 1.0, 0.75, 1.0, 0.75, 1.0, 0.7083, 1.0, 0.6875, 1.0, 0.75, 1.0, 0.75, 1.0, 0.6875, 1.0, 0.6667, 1.0, 0.75, 1.0, 0.6875, 1.0, 0.75, 1.0, 0.75, 1.0, 0.7083, 1.0, 0.7083, 1.0, 0.75, 1.0, 0.75, 1.0, 0.7292, 1.0, 0.7292, 1.0, 0.75, 1.0, 0.75, 1.0, 0.75, 1.0, 0.75, 1.0, 0.75, 1.0, 0.75, 1.0, 0.7708, 1.0, 0.7708, 1.0, 0.75, 1.0, 0.75, 1.0, 0.7917, 1.0, 0.7917, 1.0, 0.75, 1.0, 0.75, 1.0, 0.8125, 1.0, 0.8125, 1.0, 0.75, 1.0, 0.75, 1.0, 0.8333, 1.0, 0.625, 1.0, 0.6875, 1.0, 0.7083, 1.0, 0.6667, 1.0, 0.6667, 1.0, 0.7083, 1.0, 0.7292, 1.0, 0.7083, 1.0, 0.7083, 1.0, 0.7292, 1.0, 0.75, 1.0, 0.75, 1.0, 0.75, 1.0, 0.75, 1.0, 0.7708, 1.0, 0.7917, 1.0, 0.7917, 1.0, 0.7708, 1.0, 0.7917, 1.0, 0.8333, 1.0, 0.8333, 1.0, 0.7917, 1.0, 0.8125, 1.0, 0.875, 1.0, 0.875, 1.0, 0.8125, 1.0, 0.8333, 1.0, 0.9167, 1.0, 0.5625, 1.0, 0.625, 1.0, 0.6667, 1.0, 0.625, 1.0, 0.625, 1.0, 0.6667, 1.0, 0.7083, 1.0, 0.6875, 1.0, 0.6875, 1.0, 0.7083, 1.0, 0.75, 1.0, 0.75, 1.0, 0.75, 1.0, 0.75, 1.0, 0.7917, 1.0, 0.8125, 1.0, 0.8125, 1.0, 0.7917, 1.0, 0.8333, 1.0, 0.875, 1.0, 0.875, 1.0, 0.8333, 1.0, 0.875, 1.0, 0.9375, 1.0, 0.9375, 1.0, 0.875, 1.0, 0.9167, 1.0, 1.0, 1.0, 0.7708, 1.0, 0.75, 1.0, 0.75, 1.0, 0.7708, 1.0, 0.75, 1.0, 0.75, 1.0, 0.75, 1.0, 0.75, 1.0, 0.75, 1.0, 0.7292, 1.0, 0.7292, 1.0, 0.75, 1.0, 0.7292, 1.0, 0.75, 1.0, 0.75, 1.0, 0.7292, 1.0, 0.75, 1.0, 0.7708, 1.0, 0.75, 1.0, 0.75, 1.0, 0.7292, 1.0, 0.75, 1.0, 0.75, 1.0, 0.75, 1.0, 0.75, 1.0, 0.75, 1.0, 0.75, 1.0, 0.75, 1.0, 0.75, 1.0, 0.75, 1.0, 0.75, 1.0, 0.75, 1.0, 0.75, 1.0, 0.7708, 1.0, 0.7708, 1.0, 0.75, 1.0, 0.75, 1.0, 0.75, 1.0, 0.75, 1.0, 0.75, 1.0, 0.75, 1.0, 0.7292, 1.0, 0.7292, 1.0, 0.75, 1.0, 0.75, 1.0, 0.75, 1.0, 0.75, 1.0, 0.75, 1.0, 0.7708, 1.0, 0.75, 1.0, 0.75, 1.0, 0.7708, 1.0, 0.75, 1.0, 0.7292, 1.0, 0.7292, 1.0, 0.75, 1.0, 0.75, 1.0, 0.75, 1.0, 0.75, 1.0, 0.75, 1.0, 0.75, 1.0, 0.75, 1.0, 0.75, 1.0, 0.75, 1.0, 0.75, 1.0, 0.75, 1.0, 0.75, 1.0, 0.7708, 1.0, 0.75, 1.0, 0.75, 1.0, 0.7292, 1.0, 0.75, 1.0, 0.75, 1.0, 0.75, 1.0, 0.75, 1.0, 0.75, 1.0, 0.75, 1.0, 0.7292, 1.0, 0.7292, 1.0, 0.75, 1.0, 0.75, 1.0, 0.7708, 1.0, 0.7708, 1.0, 0.75, 1.0, 0.7292, 1.0, 0.75, 1.0, 0.75, 1.0, 0.7292, 1.0, 0.75, 1.0, 0.75, 1.0, 0.75, 1.0, 0.75, 1.0, 0.75, 1.0, 0.75, 1.0, 0.75, 1.0, 0.75, 1.0, 0.75, 1.0, 0.7917, 1.0, 0.7708, 1.0, 0.75, 1.0, 0.7083, 1.0, 0.75, 1.0, 0.75, 1.0, 0.7292, 1.0, 0.7083, 1.0, 0.75, 1.0, 0.75, 1.0, 0.7083, 1.0, 0.7708, 1.0, 0.75, 1.0, 0.75, 1.0, 0.7708, 1.0, 0.75, 1.0, 0.7292, 1.0, 0.7292, 1.0, 0.75, 1.0, 0.7917, 1.0, 0.7708, 1.0, 0.7708, 1.0, 0.7917, 1.0, 0.8145, 1.0, 0.7688, 1.0, 0.75, 1.0, 0.8333, 1.0, 0.7757, 1.0, 0.8076, 1.0, 0.8333, 1.0, 0.75, 1.0, 0.8076, 1.0, 0.8145, 1.0, 0.8333, 1.0, 0.8333, 1.0, 0.7688, 1.0, 0.7757, 1.0, 0.75, 1.0, 0.75, 1.0, 0.3145, 1.0, 0.2688, 1.0, 0.25, 1.0, 0.3333, 1.0, 0.2755, 1.0, 0.3078, 1.0, 0.3333, 1.0, 0.25, 1.0, 0.2688, 1.0, 0.2755, 1.0, 0.25, 1.0, 0.25, 1.0, 0.3078, 1.0, 0.3145, 1.0, 0.3333, 1.0, 0.3333, 1.0, 0.7592, 1.0, 0.7649, 1.0, 0.8145, 1.0, 0.8076, 1.0, 0.7649, 1.0, 0.7275, 1.0, 0.7688, 1.0, 0.8145, 1.0, 0.8182, 1.0, 0.7651, 1.0, 0.75, 1.0, 0.8333, 1.0, 0.7705, 1.0, 0.8129, 1.0, 0.8333, 1.0, 0.75, 1.0, 0.8129, 1.0, 0.8182, 1.0, 0.8333, 1.0, 0.8333, 1.0, 0.7651, 1.0, 0.7705, 1.0, 0.75, 1.0, 0.75, 1.0, 0.2349, 1.0, 0.1818, 1.0, 0.1667, 1.0, 0.25, 1.0, 0.1871, 1.0, 0.2295, 1.0, 0.25, 1.0, 0.1667, 1.0, 0.2295, 1.0, 0.2349, 1.0, 0.25, 1.0, 0.25, 1.0, 0.1818, 1.0, 0.1871, 1.0, 0.1667, 1.0, 0.1667, 1.0, 0.756, 1.0, 0.7604, 1.0, 0.8182, 1.0, 0.8129, 1.0, 0.7604, 1.0, 0.7169, 1.0, 0.7651, 1.0, 0.8182, 1.0, 0.1818, 1.0, 0.2349, 1.0, 0.2831, 1.0, 0.2396, 1.0, 0.2396, 1.0, 0.2831, 1.0, 0.3313, 1.0, 0.2975, 1.0, 0.2975, 1.0, 0.3313, 1.0, 0.3795, 1.0, 0.3553, 1.0, 0.3553, 1.0, 0.3795, 1.0, 0.4277, 1.0, 0.4132, 1.0, 0.4132, 1.0, 0.4277, 1.0, 0.4759, 1.0, 0.4711, 1.0, 0.4711, 1.0, 0.4759, 1.0, 0.5241, 1.0, 0.5289, 1.0, 0.5289, 1.0, 0.5241, 1.0, 0.5723, 1.0, 0.5868, 1.0, 0.5868, 1.0, 0.5723, 1.0, 0.6205, 1.0, 0.6447, 1.0, 0.6447, 1.0, 0.6205, 1.0, 0.6687, 1.0, 0.7025, 1.0, 0.7025, 1.0, 0.6687, 1.0, 0.7169, 1.0, 0.7604, 1.0, 0.1871, 1.0, 0.1818, 1.0, 0.2396, 1.0, 0.244, 1.0, 0.244, 1.0, 0.2396, 1.0, 0.2975, 1.0, 0.3009, 1.0, 0.3009, 1.0, 0.2975, 1.0, 0.3553, 1.0, 0.3578, 1.0, 0.3578, 1.0, 0.3553, 1.0, 0.4132, 1.0, 0.4147, 1.0, 0.4147, 1.0, 0.4132, 1.0, 0.4711, 1.0, 0.4716, 1.0, 0.4716, 1.0, 0.4711, 1.0, 0.5289, 1.0, 0.5284, 1.0, 0.5284, 1.0, 0.5289, 1.0, 0.5868, 1.0, 0.5853, 1.0, 0.5853, 1.0, 0.5868, 1.0, 0.6447, 1.0, 0.6422, 1.0, 0.6422, 1.0, 0.6447, 1.0, 0.7025, 1.0, 0.6991, 1.0, 0.6991, 1.0, 0.7025, 1.0, 0.7604, 1.0, 0.756, 1.0, 0.2349, 1.0, 0.2295, 1.0, 0.2787, 1.0, 0.2831, 1.0, 0.4222, 1.0, 0.4016, 1.0, 0.4024, 1.0, 0.3814, 1.0, 0.377, 1.0, 0.4262, 1.0, 0.3313, 1.0, 0.3279, 1.0, 0.377, 1.0, 0.3795, 1.0, 0.5204, 1.0, 0.4996, 1.0, 0.5004, 1.0, 0.4796, 1.0, 0.4754, 1.0, 0.5246, 1.0, 0.4277, 1.0, 0.4262, 1.0, 0.4754, 1.0, 0.4759, 1.0, 0.6186, 1.0, 0.5975, 1.0, 0.5984, 1.0, 0.5779, 1.0, 0.5738, 1.0, 0.623, 1.0, 0.5241, 1.0, 0.5246, 1.0, 0.5738, 1.0, 0.5723, 1.0, 0.7169, 1.0, 0.6955, 1.0, 0.6964, 1.0, 0.6761, 1.0, 0.6721, 1.0, 0.7213, 1.0, 0.6205, 1.0, 0.623, 1.0, 0.6721, 1.0, 0.6687, 1.0, 0.3277, 1.0, 0.3475, 1.0, 0.3468, 1.0, 0.3679, 1.0, 0.3723, 1.0, 0.3239, 1.0, 0.2295, 1.0, 0.1871, 1.0, 0.244, 1.0, 0.2787, 1.0, 0.2787, 1.0, 0.244, 1.0, 0.3009, 1.0, 0.3279, 1.0, 0.3279, 1.0, 0.3009, 1.0, 0.3578, 1.0, 0.377, 1.0, 0.377, 1.0, 0.3578, 1.0, 0.4147, 1.0, 0.4262, 1.0, 0.4262, 1.0, 0.4147, 1.0, 0.4716, 1.0, 0.4754, 1.0, 0.4754, 1.0, 0.4716, 1.0, 0.5284, 1.0, 0.5246, 1.0, 0.5246, 1.0, 0.5284, 1.0, 0.5853, 1.0, 0.5738, 1.0, 0.5738, 1.0, 0.5853, 1.0, 0.6422, 1.0, 0.623, 1.0, 0.623, 1.0, 0.6422, 1.0, 0.6991, 1.0, 0.6721, 1.0, 0.6721, 1.0, 0.6991, 1.0, 0.756, 1.0, 0.7213, 1.0, 0.2688, 1.0, 0.3145, 1.0, 0.3558, 1.0, 0.3184, 1.0, 0.3184, 1.0, 0.3558, 1.0, 0.3971, 1.0, 0.368, 1.0, 0.368, 1.0, 0.3971, 1.0, 0.4384, 1.0, 0.4176, 1.0, 0.4176, 1.0, 0.4384, 1.0, 0.4797, 1.0, 0.4673, 1.0, 0.4673, 1.0, 0.4797, 1.0, 0.521, 1.0, 0.5169, 1.0, 0.5169, 1.0, 0.521, 1.0, 0.5623, 1.0, 0.5665, 1.0, 0.5665, 1.0, 0.5623, 1.0, 0.6036, 1.0, 0.6161, 1.0, 0.6161, 1.0, 0.6036, 1.0, 0.6449, 1.0, 0.6657, 1.0, 0.6657, 1.0, 0.6449, 1.0, 0.6862, 1.0, 0.7153, 1.0, 0.7153, 1.0, 0.6862, 1.0, 0.7275, 1.0, 0.7649, 1.0, 0.2755, 1.0, 0.2688, 1.0, 0.3184, 1.0, 0.3239, 1.0, 0.3349, 1.0, 0.3338, 1.0, 0.2944, 1.0, 0.2936, 1.0, 0.3723, 1.0, 0.368, 1.0, 0.4176, 1.0, 0.4206, 1.0, 0.4326, 1.0, 0.432, 1.0, 0.3916, 1.0, 0.3912, 1.0, 0.469, 1.0, 0.4673, 1.0, 0.5169, 1.0, 0.5174, 1.0, 0.5303, 1.0, 0.5303, 1.0, 0.4888, 1.0, 0.4887, 1.0, 0.5658, 1.0, 0.5665, 1.0, 0.6161, 1.0, 0.6141, 1.0, 0.628, 1.0, 0.6285, 1.0, 0.586, 1.0, 0.5863, 1.0, 0.6625, 1.0, 0.6657, 1.0, 0.7153, 1.0, 0.7109, 1.0, 0.7258, 1.0, 0.7267, 1.0, 0.6832, 1.0, 0.6839, 1.0, 0.3145, 1.0, 0.3078, 1.0, 0.3504, 1.0, 0.3558, 1.0, 0.3558, 1.0, 0.3504, 1.0, 0.3929, 1.0, 0.3971, 1.0, 0.3971, 1.0, 0.3929, 1.0, 0.4354, 1.0, 0.4384, 1.0, 0.4384, 1.0, 0.4354, 1.0, 0.478, 1.0, 0.4797, 1.0, 0.4797, 1.0, 0.478, 1.0, 0.5205, 1.0, 0.521, 1.0, 0.521, 1.0, 0.5205, 1.0, 0.563, 1.0, 0.5623, 1.0, 0.5623, 1.0, 0.563, 1.0, 0.6056, 1.0, 0.6036, 1.0, 0.6036, 1.0, 0.6056, 1.0, 0.6481, 1.0, 0.6449, 1.0, 0.6449, 1.0, 0.6481, 1.0, 0.6906, 1.0, 0.6862, 1.0, 0.6862, 1.0, 0.6906, 1.0, 0.7331, 1.0, 0.7275, 1.0, 0.3078, 1.0, 0.2755, 1.0, 0.3239, 1.0, 0.3504, 1.0, 0.3504, 1.0, 0.3239, 1.0, 0.3723, 1.0, 0.3929, 1.0, 0.3929, 1.0, 0.3723, 1.0, 0.4206, 1.0, 0.4354, 1.0, 0.4354, 1.0, 0.4206, 1.0, 0.469, 1.0, 0.478, 1.0, 0.478, 1.0, 0.469, 1.0, 0.5174, 1.0, 0.5205, 1.0, 0.5205, 1.0, 0.5174, 1.0, 0.5658, 1.0, 0.563, 1.0, 0.563, 1.0, 0.5658, 1.0, 0.6141, 1.0, 0.6056, 1.0, 0.6056, 1.0, 0.6141, 1.0, 0.6625, 1.0, 0.6481, 1.0, 0.6481, 1.0, 0.6625, 1.0, 0.7109, 1.0, 0.6906, 1.0, 0.6906, 1.0, 0.7109, 1.0, 0.7592, 1.0, 0.7331, 1.0, 0.7495, 1.0, 0.7484, 1.0, 0.7064, 1.0, 0.7056, 1.0, 0.6512, 1.0, 0.6506, 1.0, 0.6088, 1.0, 0.6084, 1.0, 0.553, 1.0, 0.5529, 1.0, 0.5113, 1.0, 0.5112, 1.0, 0.4548, 1.0, 0.4552, 1.0, 0.4137, 1.0, 0.414, 1.0, 0.3565, 1.0, 0.3575, 1.0, 0.3161, 1.0, 0.3168, 1.0, 0.3468, 1.0, 0.3475, 1.0, 0.3045, 1.0, 0.3036, 1.0, 0.444, 1.0, 0.4447, 1.0, 0.4024, 1.0, 0.4016, 1.0, 0.5413, 1.0, 0.5419, 1.0, 0.5004, 1.0, 0.4996, 1.0, 0.6385, 1.0, 0.6391, 1.0, 0.5984, 1.0, 0.5975, 1.0, 0.7357, 1.0, 0.7364, 1.0, 0.6964, 1.0, 0.6955, 1.0, 0.3239, 1.0, 0.3036, 1.0, 0.3045, 1.0, 0.2831, 1.0, 0.2787, 1.0, 0.3279, 1.0, 0.287, 1.0, 0.3069, 1.0, 0.306, 1.0, 0.327, 1.0, 0.3313, 1.0, 0.2831, 1.0, 0.3445, 1.0, 0.3438, 1.0, 0.306, 1.0, 0.3069, 1.0, 0.3835, 1.0, 0.4036, 1.0, 0.4028, 1.0, 0.4235, 1.0, 0.4277, 1.0, 0.3795, 1.0, 0.4432, 1.0, 0.4426, 1.0, 0.4028, 1.0, 0.4036, 1.0, 0.48, 1.0, 0.5004, 1.0, 0.4996, 1.0, 0.52, 1.0, 0.5241, 1.0, 0.4759, 1.0, 0.542, 1.0, 0.5413, 1.0, 0.4996, 1.0, 0.5004, 1.0, 0.5765, 1.0, 0.5972, 1.0, 0.5964, 1.0, 0.6165, 1.0, 0.6205, 1.0, 0.5723, 1.0, 0.6407, 1.0, 0.64, 1.0, 0.5964, 1.0, 0.5972, 1.0, 0.673, 1.0, 0.694, 1.0, 0.6931, 1.0, 0.713, 1.0, 0.7169, 1.0, 0.6687, 1.0, 0.3229, 1.0, 0.3338, 1.0, 0.3349, 1.0, 0.3277, 1.0, 0.3239, 1.0, 0.3184, 1.0, 0.422, 1.0, 0.432, 1.0, 0.4326, 1.0, 0.4246, 1.0, 0.4206, 1.0, 0.4176, 1.0, 0.5211, 1.0, 0.5303, 1.0, 0.5303, 1.0, 0.5215, 1.0, 0.5174, 1.0, 0.5169, 1.0, 0.6201, 1.0, 0.6285, 1.0, 0.628, 1.0, 0.6184, 1.0, 0.6141, 1.0, 0.6161, 1.0, 0.7192, 1.0, 0.7267, 1.0, 0.7258, 1.0, 0.7153, 1.0, 0.7109, 1.0, 0.7153, 1.0, 0.4632, 1.0, 0.4426, 1.0, 0.4432, 1.0, 0.422, 1.0, 0.4176, 1.0, 0.4673, 1.0, 0.5622, 1.0, 0.5413, 1.0, 0.542, 1.0, 0.5211, 1.0, 0.5169, 1.0, 0.5665, 1.0, 0.6613, 1.0, 0.64, 1.0, 0.6407, 1.0, 0.6201, 1.0, 0.6161, 1.0, 0.6657, 1.0, 0.7604, 1.0, 0.7388, 1.0, 0.7395, 1.0, 0.7192, 1.0, 0.7153, 1.0, 0.7649, 1.0, 0.3679, 1.0, 0.3575, 1.0, 0.3565, 1.0, 0.3641, 1.0, 0.368, 1.0, 0.3723, 1.0, 0.4246, 1.0, 0.4447, 1.0, 0.444, 1.0, 0.4648, 1.0, 0.469, 1.0, 0.4206, 1.0, 0.4648, 1.0, 0.4552, 1.0, 0.4548, 1.0, 0.4632, 1.0, 0.4673, 1.0, 0.469, 1.0, 0.5215, 1.0, 0.5419, 1.0, 0.5413, 1.0, 0.5617, 1.0, 0.5658, 1.0, 0.5174, 1.0, 0.5617, 1.0, 0.5529, 1.0, 0.553, 1.0, 0.5622, 1.0, 0.5665, 1.0, 0.5658, 1.0, 0.6184, 1.0, 0.6391, 1.0, 0.6385, 1.0, 0.6586, 1.0, 0.6625, 1.0, 0.6141, 1.0, 0.6586, 1.0, 0.6506, 1.0, 0.6512, 1.0, 0.6613, 1.0, 0.6657, 1.0, 0.6625, 1.0, 0.7153, 1.0, 0.7364, 1.0, 0.7357, 1.0, 0.7555, 1.0, 0.7592, 1.0, 0.7109, 1.0, 0.7555, 1.0, 0.7484, 1.0, 0.7495, 1.0, 0.7604, 1.0, 0.7649, 1.0, 0.7592, 1.0, 0.3641, 1.0, 0.3438, 1.0, 0.3445, 1.0, 0.3229, 1.0, 0.3184, 1.0, 0.368, 1.0, 0.6761, 1.0, 0.6839, 1.0, 0.6832, 1.0, 0.673, 1.0, 0.6687, 1.0, 0.6721, 1.0, 0.713, 1.0, 0.7056, 1.0, 0.7064, 1.0, 0.7169, 1.0, 0.7213, 1.0, 0.7169, 1.0, 0.5779, 1.0, 0.5863, 1.0, 0.586, 1.0, 0.5765, 1.0, 0.5723, 1.0, 0.5738, 1.0, 0.6165, 1.0, 0.6084, 1.0, 0.6088, 1.0, 0.6186, 1.0, 0.623, 1.0, 0.6205, 1.0, 0.4796, 1.0, 0.4887, 1.0, 0.4888, 1.0, 0.48, 1.0, 0.4759, 1.0, 0.4754, 1.0, 0.52, 1.0, 0.5112, 1.0, 0.5113, 1.0, 0.5204, 1.0, 0.5246, 1.0, 0.5241, 1.0, 0.3814, 1.0, 0.3912, 1.0, 0.3916, 1.0, 0.3835, 1.0, 0.3795, 1.0, 0.377, 1.0, 0.4235, 1.0, 0.414, 1.0, 0.4137, 1.0, 0.4222, 1.0, 0.4262, 1.0, 0.4277, 1.0, 0.2831, 1.0, 0.2936, 1.0, 0.2944, 1.0, 0.287, 1.0, 0.2831, 1.0, 0.2787, 1.0, 0.327, 1.0, 0.3168, 1.0, 0.3161, 1.0, 0.3239, 1.0, 0.3279, 1.0, 0.3313, 1.0, 0.6931, 1.0, 0.7013, 1.0, 0.713, 1.0, 0.7013, 1.0, 0.7047, 1.0, 0.713, 1.0, 0.6832, 1.0, 0.6826, 1.0, 0.673, 1.0, 0.6826, 1.0, 0.6824, 1.0, 0.673, 1.0, 0.5964, 1.0, 0.6045, 1.0, 0.6165, 1.0, 0.6045, 1.0, 0.6079, 1.0, 0.6165, 1.0, 0.586, 1.0, 0.5857, 1.0, 0.5765, 1.0, 0.5857, 1.0, 0.5856, 1.0, 0.5765, 1.0, 0.4996, 1.0, 0.5078, 1.0, 0.52, 1.0, 0.5078, 1.0, 0.5111, 1.0, 0.52, 1.0, 0.4888, 1.0, 0.4888, 1.0, 0.48, 1.0, 0.4888, 1.0, 0.4889, 1.0, 0.48, 1.0, 0.4028, 1.0, 0.411, 1.0, 0.4235, 1.0, 0.411, 1.0, 0.4144, 1.0, 0.4235, 1.0, 0.3916, 1.0, 0.3919, 1.0, 0.3835, 1.0, 0.3919, 1.0, 0.3921, 1.0, 0.3835, 1.0, 0.306, 1.0, 0.3142, 1.0, 0.327, 1.0, 0.3142, 1.0, 0.3176, 1.0, 0.327, 1.0, 0.2944, 1.0, 0.295, 1.0, 0.287, 1.0, 0.295, 1.0, 0.2953, 1.0, 0.287, 1.0, 0.3045, 1.0, 0.2962, 1.0, 0.2831, 1.0, 0.2962, 1.0, 0.2927, 1.0, 0.2831, 1.0, 0.3161, 1.0, 0.3156, 1.0, 0.3239, 1.0, 0.3156, 1.0, 0.3153, 1.0, 0.3239, 1.0, 0.4024, 1.0, 0.3942, 1.0, 0.3814, 1.0, 0.3942, 1.0, 0.3907, 1.0, 0.3814, 1.0, 0.4137, 1.0, 0.4134, 1.0, 0.4222, 1.0, 0.4134, 1.0, 0.4133, 1.0, 0.4222, 1.0, 0.5004, 1.0, 0.4921, 1.0, 0.4796, 1.0, 0.4921, 1.0, 0.4887, 1.0, 0.4796, 1.0, 0.5113, 1.0, 0.5113, 1.0, 0.5204, 1.0, 0.5113, 1.0, 0.5113, 1.0, 0.5204, 1.0, 0.5984, 1.0, 0.5901, 1.0, 0.5779, 1.0, 0.5901, 1.0, 0.5867, 1.0, 0.5779, 1.0, 0.6088, 1.0, 0.6092, 1.0, 0.6186, 1.0, 0.6092, 1.0, 0.6093, 1.0, 0.6186, 1.0, 0.6964, 1.0, 0.6881, 1.0, 0.6761, 1.0, 0.6881, 1.0, 0.6847, 1.0, 0.6761, 1.0, 0.7064, 1.0, 0.707, 1.0, 0.7169, 1.0, 0.707, 1.0, 0.7073, 1.0, 0.7169, 1.0, 0.3349, 1.0, 0.3356, 1.0, 0.3277, 1.0, 0.3356, 1.0, 0.3359, 1.0, 0.3277, 1.0, 0.3468, 1.0, 0.355, 1.0, 0.3679, 1.0, 0.355, 1.0, 0.3584, 1.0, 0.3679, 1.0, 0.4326, 1.0, 0.433, 1.0, 0.4246, 1.0, 0.433, 1.0, 0.4331, 1.0, 0.4246, 1.0, 0.444, 1.0, 0.4522, 1.0, 0.4648, 1.0, 0.4522, 1.0, 0.4556, 1.0, 0.4648, 1.0, 0.5303, 1.0, 0.5303, 1.0, 0.5215, 1.0, 0.5303, 1.0, 0.5303, 1.0, 0.5215, 1.0, 0.5413, 1.0, 0.5494, 1.0, 0.5617, 1.0, 0.5494, 1.0, 0.5528, 1.0, 0.5617, 1.0, 0.628, 1.0, 0.6277, 1.0, 0.6184, 1.0, 0.6277, 1.0, 0.6276, 1.0, 0.6184, 1.0, 0.6385, 1.0, 0.6467, 1.0, 0.6586, 1.0, 0.6467, 1.0, 0.65, 1.0, 0.6586, 1.0, 0.7258, 1.0, 0.7251, 1.0, 0.7153, 1.0, 0.7251, 1.0, 0.7248, 1.0, 0.7153, 1.0, 0.7357, 1.0, 0.7439, 1.0, 0.7555, 1.0, 0.7439, 1.0, 0.7472, 1.0, 0.7555, 1.0, 0.3445, 1.0, 0.3362, 1.0, 0.3229, 1.0, 0.3362, 1.0, 0.3327, 1.0, 0.3229, 1.0, 0.3565, 1.0, 0.3559, 1.0, 0.3641, 1.0, 0.3559, 1.0, 0.3556, 1.0, 0.3641, 1.0, 0.4432, 1.0, 0.4349, 1.0, 0.422, 1.0, 0.4349, 1.0, 0.4315, 1.0, 0.422, 1.0, 0.4548, 1.0, 0.4545, 1.0, 0.4632, 1.0, 0.4545, 1.0, 0.4544, 1.0, 0.4632, 1.0, 0.542, 1.0, 0.5337, 1.0, 0.5211, 1.0, 0.5337, 1.0, 0.5302, 1.0, 0.5211, 1.0, 0.553, 1.0, 0.5531, 1.0, 0.5622, 1.0, 0.5531, 1.0, 0.5531, 1.0, 0.5622, 1.0, 0.6407, 1.0, 0.6324, 1.0, 0.6201, 1.0, 0.6324, 1.0, 0.629, 1.0, 0.6201, 1.0, 0.6512, 1.0, 0.6517, 1.0, 0.6613, 1.0, 0.6517, 1.0, 0.6519, 1.0, 0.6613, 1.0, 0.7395, 1.0, 0.7312, 1.0, 0.7192, 1.0, 0.7312, 1.0, 0.7277, 1.0, 0.7192, 1.0, 0.7495, 1.0, 0.7503, 1.0, 0.7604, 1.0, 0.7503, 1.0, 0.7506, 1.0, 0.7604, 1.0, 0.6931, 1.0, 0.7388, 1.0, 0.7506, 1.0, 0.7047, 1.0, 0.7047, 1.0, 0.7506, 1.0, 0.7495, 1.0, 0.7056, 1.0, 0.7357, 1.0, 0.6955, 1.0, 0.7073, 1.0, 0.7473, 1.0, 0.7473, 1.0, 0.7073, 1.0, 0.7064, 1.0, 0.7484, 1.0, 0.7258, 1.0, 0.6839, 1.0, 0.6847, 1.0, 0.7248, 1.0, 0.7248, 1.0, 0.6847, 1.0, 0.6964, 1.0, 0.7364, 1.0, 0.7395, 1.0, 0.694, 1.0, 0.6824, 1.0, 0.7277, 1.0, 0.7277, 1.0, 0.6824, 1.0, 0.6832, 1.0, 0.7267, 1.0, 0.5964, 1.0, 0.64, 1.0, 0.6518, 1.0, 0.6079, 1.0, 0.6079, 1.0, 0.6518, 1.0, 0.6512, 1.0, 0.6084, 1.0, 0.6385, 1.0, 0.5975, 1.0, 0.6093, 1.0, 0.65, 1.0, 0.65, 1.0, 0.6093, 1.0, 0.6088, 1.0, 0.6506, 1.0, 0.628, 1.0, 0.5863, 1.0, 0.5867, 1.0, 0.6276, 1.0, 0.6276, 1.0, 0.5867, 1.0, 0.5984, 1.0, 0.6391, 1.0, 0.6407, 1.0, 0.5972, 1.0, 0.5856, 1.0, 0.6289, 1.0, 0.6289, 1.0, 0.5856, 1.0, 0.586, 1.0, 0.6285, 1.0, 0.4996, 1.0, 0.5413, 1.0, 0.5531, 1.0, 0.5111, 1.0, 0.5111, 1.0, 0.5531, 1.0, 0.553, 1.0, 0.5112, 1.0, 0.5413, 1.0, 0.4996, 1.0, 0.5113, 1.0, 0.5528, 1.0, 0.5528, 1.0, 0.5113, 1.0, 0.5113, 1.0, 0.5529, 1.0, 0.5303, 1.0, 0.4887, 1.0, 0.4887, 1.0, 0.5303, 1.0, 0.5303, 1.0, 0.4887, 1.0, 0.5004, 1.0, 0.5419, 1.0, 0.542, 1.0, 0.5004, 1.0, 0.4889, 1.0, 0.5302, 1.0, 0.5302, 1.0, 0.4889, 1.0, 0.4888, 1.0, 0.5303, 1.0, 0.4028, 1.0, 0.4426, 1.0, 0.4543, 1.0, 0.4144, 1.0, 0.4144, 1.0, 0.4543, 1.0, 0.4548, 1.0, 0.414, 1.0, 0.444, 1.0, 0.4016, 1.0, 0.4133, 1.0, 0.4556, 1.0, 0.4556, 1.0, 0.4133, 1.0, 0.4137, 1.0, 0.4552, 1.0, 0.4326, 1.0, 0.3912, 1.0, 0.3907, 1.0, 0.4331, 1.0, 0.4331, 1.0, 0.3907, 1.0, 0.4024, 1.0, 0.4447, 1.0, 0.4432, 1.0, 0.4036, 1.0, 0.3921, 1.0, 0.4315, 1.0, 0.4315, 1.0, 0.3921, 1.0, 0.3916, 1.0, 0.432, 1.0, 0.306, 1.0, 0.3438, 1.0, 0.3556, 1.0, 0.3176, 1.0, 0.3176, 1.0, 0.3556, 1.0, 0.3565, 1.0, 0.3168, 1.0, 0.3468, 1.0, 0.3036, 1.0, 0.3153, 1.0, 0.3584, 1.0, 0.3584, 1.0, 0.3153, 1.0, 0.3161, 1.0, 0.3575, 1.0, 0.3349, 1.0, 0.2936, 1.0, 0.2927, 1.0, 0.3359, 1.0, 0.3359, 1.0, 0.2927, 1.0, 0.3045, 1.0, 0.3475, 1.0, 0.3445, 1.0, 0.3069, 1.0, 0.2953, 1.0, 0.3327, 1.0, 0.3327, 1.0, 0.2953, 1.0, 0.2944, 1.0, 0.3338, 1.0, 0.7395, 1.0, 0.7388, 1.0, 0.6931, 1.0, 0.694, 1.0])
me_cube_001.materials.append(mat_metal)
me_cube_001.materials.append(mat_madera_pintada)
me_cube_001.materials.append(mat_madera)
me_cube_001.update()

# ---- objects
ob_cube = bpy.data.objects.new('Cube', me_cube_001)

# ---- transforms, parenting, visibility, modifiers, constraints
ob_cube.location = (0.0, 0.0, 0.0)
_m = ob_cube.modifiers.new('Smooth by Angle', 'NODES')
_m.node_group = ng_smooth_by_angle
_gi = [s.identifier for s in ng_smooth_by_angle.interface.items_tree if s.item_type == 'SOCKET' and s.in_out == 'INPUT']
_m[_gi[1]] = 0.6685  # Angle
_m.use_pin_to_last = True
_m.show_group_selector = False

# ---- collection membership
col_collection.objects.link(ob_cube)

# ---- scene / render settings (as saved in the file)
scene.frame_start = 1; scene.frame_end = 250; scene.frame_set(1)
scene.render.engine = 'BLENDER_EEVEE_NEXT'
bpy.context.view_layer.update()

# ---- added for rendering (the .blend has no active camera and no usable light): camera, sun
cam_auto = bpy.data.cameras.new('AutoCamera')
cam_auto.lens = 50.0
cam_auto.sensor_width = 36.0
cam_auto.clip_end = 1000.0
ob_auto_camera = bpy.data.objects.new('AutoCamera', cam_auto)
scene.collection.objects.link(ob_auto_camera)
ob_auto_camera.location = (23.4669, -30.0344, 24.8555)
ob_auto_camera.rotation_euler = (1.09748, -7.21219e-08, 0.694738)
scene.camera = ob_auto_camera
light_auto_sun = bpy.data.lights.new('AutoSun', 'SUN')
light_auto_sun.energy = 3.0
light_auto_sun.angle = 0.0523599
ob_auto_sun = bpy.data.objects.new('AutoSun', light_auto_sun)
scene.collection.objects.link(ob_auto_sun)
ob_auto_sun.rotation_euler = (0.872665, 0.174533, 0.523599)
bpy.context.view_layer.update()
